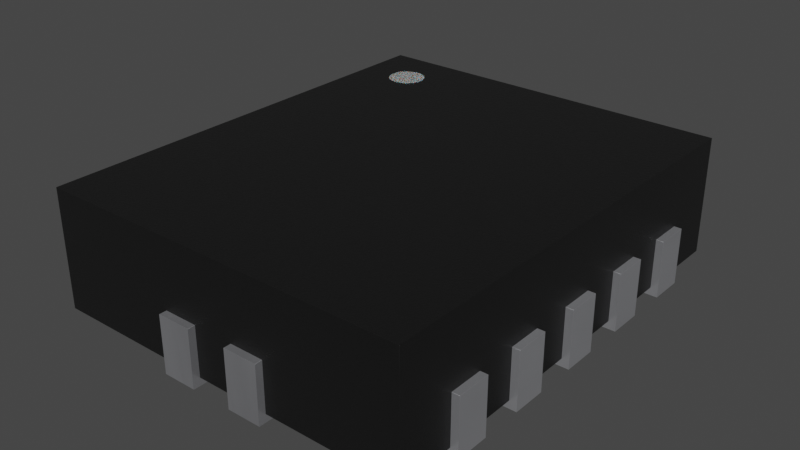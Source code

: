 # Source: QFN-14-1EP_2.5x3mm_EP1.15x1.65mm_ONSemi_MLP14A.blend  (saved by Blender 4.1.23; exported with 4.5.12 LTS)
import bpy
from mathutils import Matrix  # noqa: F401  (used for matrix-valued properties, if any)

bpy.ops.wm.read_factory_settings(use_empty=True)
scene = bpy.context.scene
scene.name = 'Scene'

# ---- collections
col_collection = bpy.data.collections.new('Collection'); scene.collection.children.link(col_collection)

# ---- materials (node trees are filled in below, after node groups)
mat_plastic_chip = bpy.data.materials.new('plastic_chip')
mat_plastic_chip.use_transparent_shadow = False
mat_plastic_chip.preview_render_type = 'CUBE'
mat_white_markings = bpy.data.materials.new('white_markings')
mat_white_markings.use_transparent_shadow = False
mat_white_markings.preview_render_type = 'FLAT'
mat_metal_pins = bpy.data.materials.new('metal_pins')
mat_metal_pins.use_transparent_shadow = False
mat_metal_pins.preview_render_type = 'CUBE'

# ---- material node trees
mat_plastic_chip.use_nodes = True; mat_plastic_chip.node_tree.nodes.clear()
_N = mat_plastic_chip.node_tree.nodes; _L = mat_plastic_chip.node_tree.links
n0 = _N.new('ShaderNodeBsdfPrincipled'); n0.name = 'Principled BSDF'; n0.location = (10, 300)
n0.distribution = 'GGX'
n0.subsurface_method = 'BURLEY'
n0.inputs[0].default_value = (0.009312, 0.009312, 0.009312, 1.0)
n0.inputs[1].default_value = 0.1372
n0.inputs[2].default_value = 0.3706
n0.inputs[3].default_value = 1.45
n0.inputs[27].default_value = (0.0, 0.0, 0.0, 1.0)
n0.inputs[28].default_value = 1.0
n1 = _N.new('ShaderNodeOutputMaterial'); n1.name = 'Material Output'; n1.location = (300, 300)
n2 = _N.new('ShaderNodeTexNoise'); n2.name = 'Noise Texture'; n2.location = (-893, 54)
n2.inputs[2].default_value = 200.0
n2.inputs[3].default_value = 3.6
n2.inputs[4].default_value = 0.8375
n3 = _N.new('ShaderNodeBump'); n3.name = 'Bump'; n3.location = (-604, -53)
n3.inputs[0].default_value = 0.08
n3.inputs[1].default_value = 1.0
n3.inputs[2].default_value = 1.0
_L.new(n0.outputs[0], n1.inputs[0])
_L.new(n2.outputs[0], n3.inputs[3])
_L.new(n3.outputs[0], n0.inputs[5])
n1.is_active_output = True
mat_white_markings.use_nodes = True; mat_white_markings.node_tree.nodes.clear()
_N = mat_white_markings.node_tree.nodes; _L = mat_white_markings.node_tree.links
n0 = _N.new('ShaderNodeOutputMaterial'); n0.name = 'Material Output'; n0.location = (300, 300)
n1 = _N.new('ShaderNodeBsdfPrincipled'); n1.name = 'Principled BSDF'; n1.location = (-34, 272)
n1.distribution = 'GGX'
n1.subsurface_method = 'BURLEY'
n1.inputs[1].default_value = 0.02
n1.inputs[2].default_value = 0.4636
n1.inputs[3].default_value = 1.4
n1.inputs[8].default_value = 1.0
n1.inputs[10].default_value = 0.3682
n1.inputs[13].default_value = 0.6591
n1.inputs[18].default_value = 0.2318
n1.inputs[20].default_value = 0.6709
n1.inputs[24].default_value = 0.1191
n1.inputs[27].default_value = (0.0, 0.0, 0.0, 1.0)
n1.inputs[28].default_value = 1.0
n2 = _N.new('ShaderNodeMapping'); n2.name = 'Mapping'; n2.location = (-1010, 265)
n2.inputs[3].default_value = (3.0, 1.0, 1.0)
n3 = _N.new('ShaderNodeTexCoord'); n3.name = 'Texture Coordinate'; n3.location = (-1250, 180)
n4 = _N.new('ShaderNodeBump'); n4.name = 'Bump'; n4.location = (-376, -99)
n4.inputs[0].default_value = 0.05
n4.inputs[1].default_value = 1.0
n4.inputs[2].default_value = 1.0
n5 = _N.new('ShaderNodeTexNoise'); n5.name = 'Noise Texture'; n5.location = (-662, 176)
n5.inputs[2].default_value = 88.0
n5.inputs[3].default_value = 10.8
n5.inputs[4].default_value = 0.9167
n5.inputs[8].default_value = 1.6
n6 = _N.new('ShaderNodeValToRGB'); n6.name = 'ColorRamp'; n6.location = (-354, 186)
while len(n6.color_ramp.elements) > 1: n6.color_ramp.elements.remove(n6.color_ramp.elements[-1])
n6.color_ramp.elements[0].position = 0.0; n6.color_ramp.elements[0].color = (0.2596, 0.2596, 0.2596, 1.0)
_e = n6.color_ramp.elements.new(1.0); _e.color = (0.6303, 0.6303, 0.6303, 1.0)
n7 = _N.new('ShaderNodeMix'); n7.name = 'Mix'; n7.location = (-204, 152)
n7.data_type = 'RGBA'
n7.inputs[0].default_value = 0.3682
n7.inputs[7].default_value = (0.2525, 0.2525, 0.2525, 1.0)
_L.new(n5.outputs[0], n6.inputs[0])
_L.new(n1.outputs[0], n0.inputs[0])
_L.new(n3.outputs[2], n2.inputs[0])
_L.new(n2.outputs[0], n5.inputs[0])
_L.new(n5.outputs[0], n4.inputs[3])
_L.new(n4.outputs[0], n1.inputs[5])
_L.new(n6.outputs[0], n7.inputs[6])
_L.new(n7.outputs[2], n1.inputs[0])
n0.is_active_output = True
mat_metal_pins.use_nodes = True; mat_metal_pins.node_tree.nodes.clear()
_N = mat_metal_pins.node_tree.nodes; _L = mat_metal_pins.node_tree.links
n0 = _N.new('ShaderNodeMapping'); n0.name = 'Mapping'; n0.location = (-1447, -91)
n0.inputs[3].default_value = (4.8, 1.2, 1.1)
n1 = _N.new('ShaderNodeBsdfPrincipled'); n1.name = 'Principled BSDF'; n1.location = (-560, 254)
n1.distribution = 'GGX'
n1.subsurface_method = 'BURLEY'
n1.inputs[1].default_value = 0.7818
n1.inputs[2].default_value = 0.2886
n1.inputs[3].default_value = 1.45
n1.inputs[13].default_value = 0.0
n1.inputs[27].default_value = (0.0, 0.0, 0.0, 1.0)
n1.inputs[28].default_value = 1.0
n2 = _N.new('ShaderNodeOutputMaterial'); n2.name = 'Material Output.002'; n2.location = (-205, 253)
n2.width = 213
n3 = _N.new('ShaderNodeTexNoise'); n3.name = 'Noise Texture.002'; n3.location = (-1228, -73)
n3.inputs[2].default_value = 0.1
n3.inputs[3].default_value = 7.0
n3.inputs[4].default_value = 0.6
n3.inputs[8].default_value = 0.4
n4 = _N.new('ShaderNodeTexCoord'); n4.name = 'Texture Coordinate'; n4.location = (-1636, -116)
n5 = _N.new('ShaderNodeMix'); n5.name = 'Mix.001'; n5.location = (-921, 45)
n5.data_type = 'RGBA'
n5.inputs[6].default_value = (0.9398, 0.9547, 1.0, 1.0)
n5.inputs[7].default_value = (0.13, 0.1259, 0.1359, 1.0)
n6 = _N.new('ShaderNodeBump'); n6.name = 'Bump.001'; n6.location = (-1001, -227)
n6.inputs[0].default_value = 0.05
n6.inputs[1].default_value = 0.01
n6.inputs[2].default_value = 1.0
_L.new(n1.outputs[0], n2.inputs[0])
_L.new(n3.outputs[0], n6.inputs[3])
_L.new(n0.outputs[0], n3.inputs[0])
_L.new(n3.outputs[0], n5.inputs[0])
_L.new(n4.outputs[3], n0.inputs[0])
_L.new(n5.outputs[2], n1.inputs[0])
_L.new(n6.outputs[0], n1.inputs[5])
n2.is_active_output = True

# ---- world
world_world = bpy.data.worlds.new('World'); scene.world = world_world
world_world.use_nodes = True; world_world.node_tree.nodes.clear()
_N = world_world.node_tree.nodes; _L = world_world.node_tree.links
n0 = _N.new('ShaderNodeOutputWorld'); n0.name = 'World Output'; n0.location = (300, 300)
n1 = _N.new('ShaderNodeBackground'); n1.name = 'Background'; n1.location = (10, 300)
n1.inputs[0].default_value = (0.05088, 0.05088, 0.05088, 1.0)
_L.new(n1.outputs[0], n0.inputs[0])
n0.is_active_output = True
world_world.color = (0.05088, 0.05088, 0.05088)
world_world.use_sun_shadow = False
world_world.sun_shadow_jitter_overblur = 0.0

# ---- meshes
me_shape_9_indexedfaceset = bpy.data.meshes.new('SHAPE_9_IndexedFaceSet')
me_shape_9_indexedfaceset.from_pydata([(1.245, 1.499, 0.838), (-0.984, 1.062, 0.8392), (-0.896, 1.026, 0.8392), (-0.8638, 1.03, 0.8392), (-0.808, 1.062, 0.8392), (-0.7882, 1.088, 0.8392), (-0.7758, 1.182, 0.8392), (-0.8338, 1.258, 0.8392), (-0.896, 1.274, 0.8392), (-0.9282, 1.27, 0.8392), (-0.984, 1.238, 0.838), (-0.9582, 1.258, 0.838), (-0.9282, 1.27, 0.838), (-0.896, 1.274, 0.838), (-0.8338, 1.258, 0.838), (-0.808, 1.238, 0.838), (-0.808, 1.062, 0.838), (-0.8338, 1.042, 0.838), (-0.984, 1.062, 0.838), (-1.016, 1.118, 0.838), (-1.02, 1.15, 0.838), (-1.016, 1.182, 0.838), (-1.004, 1.212, 0.838), (-0.8638, 1.27, 0.838), (-0.7882, 1.212, 0.838), (-0.7758, 1.182, 0.838), (-0.7715, 1.15, 0.838), (-0.7758, 1.118, 0.838), (-0.7882, 1.088, 0.838), (-0.8638, 1.03, 0.838), (-0.896, 1.026, 0.838), (-0.9282, 1.03, 0.838), (-0.9582, 1.042, 0.838), (-1.004, 1.088, 0.838), (-1.02, 1.15, 0.8392), (-1.016, 1.118, 0.8392), (-1.004, 1.088, 0.8392), (-0.9582, 1.042, 0.8392), (-0.9282, 1.03, 0.8392), (-0.8338, 1.042, 0.8392), (-0.7758, 1.118, 0.8392), (-0.7715, 1.15, 0.8392), (-0.7882, 1.212, 0.8392), (-0.808, 1.238, 0.8392), (-0.8638, 1.27, 0.8392), (-0.9582, 1.258, 0.8392), (-0.984, 1.238, 0.8392), (-1.004, 1.212, 0.8392), (-1.016, 1.182, 0.8392), (-1.245, -1.499, 0.051), (-1.245, -1.499, 0.838), (1.245, 1.499, 0.051), (1.245, -1.499, 0.838), (-1.245, 1.499, 0.838), (-1.245, 1.499, 0.051), (1.245, -1.499, 0.051), (1.245, 1.114, 0.381), (1.245, 0.886, 0.381), (1.295, 0.886, 0.381), (1.245, 1.114, 0.051), (0.406, 0.886, 0.051), (1.245, 0.886, 0.051), (1.295, 0.886, 0.0), (1.295, 1.114, 0.381), (0.406, 1.114, 0.051), (0.406, 0.886, 0.0), (0.406, 1.114, 0.0), (1.295, 1.114, 0.0), (0.406, 0.614, 0.0), (1.295, 0.614, 0.0), (0.406, 0.614, 0.051), (1.245, 0.614, 0.051), (1.295, 0.614, 0.381), (0.406, 0.386, 0.0), (1.245, 0.386, 0.051), (0.406, 0.386, 0.051), (1.295, 0.386, 0.381), (1.245, 0.386, 0.381), (1.245, 0.614, 0.381), (1.295, 0.386, 0.0), (0.406, 0.114, 0.051), (1.295, -0.114, 0.0), (1.245, -0.114, 0.381), (1.295, 0.114, 0.381), (1.245, 0.114, 0.381), (1.295, -0.114, 0.381), (1.245, 0.114, 0.051), (0.406, -0.114, 0.0), (0.406, 0.114, 0.0), (0.406, -0.114, 0.051), (1.245, -0.114, 0.051), (1.295, 0.114, 0.0), (1.295, -0.614, 0.0), (1.245, -0.614, 0.381), (1.245, -0.386, 0.381), (1.295, -0.614, 0.381), (1.245, -0.386, 0.051), (1.245, -0.614, 0.051), (1.295, -0.386, 0.381), (0.406, -0.614, 0.0), (0.406, -0.386, 0.0), (0.406, -0.614, 0.051), (0.406, -0.386, 0.051), (1.295, -0.386, 0.0), (0.406, -0.886, 0.0), (0.406, -0.886, 0.051), (1.245, -0.886, 0.051), (1.295, -0.886, 0.381), (1.295, -1.114, 0.0), (1.295, -1.114, 0.381), (1.245, -1.114, 0.051), (1.295, -0.886, 0.0), (0.406, -1.114, 0.0), (0.406, -1.114, 0.051), (1.245, -1.114, 0.381), (1.245, -0.886, 0.381), (-1.295, -1.114, 0.0), (-1.245, -1.114, 0.381), (-1.245, -0.886, 0.051), (-1.245, -1.114, 0.051), (-0.406, -0.886, 0.051), (-1.295, -1.114, 0.381), (-1.295, -0.886, 0.381), (-0.406, -0.886, 0.0), (-0.406, -1.114, 0.051), (-1.245, -0.886, 0.381), (-1.295, -0.886, 0.0), (-0.406, -1.114, 0.0), (-0.406, -0.614, 0.051), (-1.245, -0.386, 0.051), (-1.295, -0.614, 0.381), (-1.245, -0.614, 0.381), (-0.406, -0.386, 0.051), (-1.295, -0.386, 0.381), (-0.406, -0.386, 0.0), (-1.245, -0.614, 0.051), (-1.245, -0.386, 0.381), (-1.295, -0.386, 0.0), (-0.406, -0.614, 0.0), (-1.295, -0.614, 0.0), (-1.295, -0.114, 0.0), (-0.406, 0.114, 0.0), (-1.295, 0.114, 0.381), (-1.245, 0.114, 0.381), (-0.406, 0.114, 0.051), (-1.245, -0.114, 0.051), (-0.406, -0.114, 0.051), (-1.295, -0.114, 0.381), (-0.406, -0.114, 0.0), (-1.245, 0.114, 0.051), (-1.245, -0.114, 0.381), (-1.295, 0.114, 0.0), (-1.245, 0.386, 0.381), (-1.295, 0.386, 0.381), (-1.295, 0.614, 0.0), (-0.406, 0.614, 0.0), (-1.295, 0.614, 0.381), (-1.245, 0.614, 0.381), (-1.245, 0.614, 0.051), (-0.406, 0.614, 0.051), (-0.406, 0.386, 0.051), (-0.406, 0.386, 0.0), (-1.245, 0.386, 0.051), (-1.295, 0.386, 0.0), (-1.295, 0.886, 0.0), (-1.245, 0.886, 0.051), (-1.245, 0.886, 0.381), (-1.295, 0.886, 0.381), (-0.406, 1.114, 0.051), (-1.295, 1.114, 0.0), (-1.295, 1.114, 0.381), (-0.406, 0.886, 0.051), (-1.245, 1.114, 0.051), (-1.245, 1.114, 0.381), (-0.406, 1.114, 0.0), (-0.406, 0.886, 0.0), (0.364, -1.499, 0.051), (0.364, -1.549, 0.381), (0.136, -1.549, 0.0), (0.136, -0.66, 0.051), (0.364, -1.549, 0.0), (0.136, -1.549, 0.381), (0.364, -0.66, 0.051), (0.136, -1.499, 0.051), (0.136, -1.499, 0.381), (0.364, -1.499, 0.381), (0.136, -0.66, 0.0), (0.364, -0.66, 0.0), (-0.136, -0.66, 0.0), (-0.136, -1.549, 0.0), (-0.136, -0.66, 0.051), (-0.136, -1.499, 0.051), (-0.364, -0.66, 0.051), (-0.364, -1.499, 0.051), (-0.136, -1.549, 0.381), (-0.364, -1.549, 0.381), (-0.364, -0.66, 0.0), (-0.364, -1.499, 0.381), (-0.136, -1.499, 0.381), (-0.364, -1.549, 0.0), (-0.364, 1.549, 0.0), (-0.136, 0.66, 0.051), (-0.136, 1.499, 0.381), (-0.136, 1.549, 0.381), (-0.136, 1.499, 0.051), (-0.136, 1.549, 0.0), (-0.364, 1.549, 0.381), (-0.364, 0.66, 0.051), (-0.364, 1.499, 0.051), (-0.364, 1.499, 0.381), (-0.136, 0.66, 0.0), (-0.364, 0.66, 0.0), (0.136, 0.66, 0.0), (0.364, 0.66, 0.051), (0.136, 1.499, 0.381), (0.364, 1.499, 0.381), (0.364, 1.549, 0.381), (0.136, 1.499, 0.051), (0.136, 0.66, 0.051), (0.364, 1.499, 0.051), (0.136, 1.549, 0.381), (0.364, 1.549, 0.0), (0.364, 0.66, 0.0), (0.136, 1.549, 0.0)], [], [(53, 50, 52), (53, 52, 0), (35, 34, 20), (35, 20, 19), (36, 19, 33), (36, 35, 19), (1, 33, 18), (1, 36, 33), (37, 18, 32), (37, 1, 18), (38, 32, 31), (38, 37, 32), (2, 31, 30), (2, 38, 31), (3, 30, 29), (3, 2, 30), (39, 29, 17), (39, 3, 29), (4, 17, 16), (4, 39, 17), (5, 16, 28), (5, 4, 16), (40, 28, 27), (40, 5, 28), (41, 40, 27), (41, 27, 26), (6, 41, 26), (6, 26, 25), (42, 6, 25), (42, 25, 24), (43, 42, 24), (43, 24, 15), (7, 43, 15), (7, 15, 14), (44, 7, 14), (44, 14, 23), (8, 44, 23), (8, 23, 13), (9, 13, 12), (9, 8, 13), (45, 12, 11), (45, 9, 12), (46, 11, 10), (46, 45, 11), (47, 10, 22), (47, 46, 10), (48, 22, 21), (48, 47, 22), (34, 21, 20), (34, 48, 21), (35, 36, 1, 37, 38, 2, 3, 39, 4, 5, 40, 41, 6, 42, 43, 7, 44, 8, 9, 45, 46, 47, 48, 34), (50, 49, 55), (50, 55, 52), (52, 55, 51), (52, 51, 0), (0, 51, 54), (0, 54, 53), (53, 54, 49), (53, 49, 50), (51, 55, 49), (51, 49, 54), (59, 67, 66), (59, 66, 64), (63, 59, 56), (63, 67, 59), (58, 61, 62), (57, 61, 58), (65, 62, 61), (60, 65, 61), (56, 57, 58), (56, 58, 63), (64, 60, 61), (64, 61, 59), (58, 62, 67), (58, 67, 63), (64, 66, 65), (64, 65, 60), (56, 59, 61), (56, 61, 57), (67, 62, 65), (67, 65, 66), (71, 69, 68), (71, 68, 70), (72, 71, 78), (72, 69, 71), (76, 74, 79), (77, 74, 76), (73, 79, 74), (75, 73, 74), (78, 77, 76), (78, 76, 72), (70, 75, 74), (70, 74, 71), (76, 79, 69), (76, 69, 72), (70, 68, 73), (70, 73, 75), (78, 71, 74), (78, 74, 77), (69, 79, 73), (69, 73, 68), (86, 91, 88), (86, 88, 80), (83, 86, 84), (83, 91, 86), (85, 90, 81), (82, 90, 85), (87, 81, 90), (89, 87, 90), (84, 82, 85), (84, 85, 83), (80, 89, 90), (80, 90, 86), (85, 81, 91), (85, 91, 83), (80, 88, 87), (80, 87, 89), (84, 86, 90), (84, 90, 82), (91, 81, 87), (91, 87, 88), (96, 103, 100), (96, 100, 102), (98, 96, 94), (98, 103, 96), (95, 97, 92), (93, 97, 95), (99, 92, 97), (101, 99, 97), (94, 93, 95), (94, 95, 98), (102, 101, 97), (102, 97, 96), (95, 92, 103), (95, 103, 98), (102, 100, 99), (102, 99, 101), (94, 96, 97), (94, 97, 93), (103, 92, 99), (103, 99, 100), (106, 111, 104), (106, 104, 105), (107, 106, 115), (107, 111, 106), (109, 110, 108), (114, 110, 109), (112, 108, 110), (113, 112, 110), (115, 114, 109), (115, 109, 107), (105, 113, 110), (105, 110, 106), (109, 108, 111), (109, 111, 107), (105, 104, 112), (105, 112, 113), (115, 106, 110), (115, 110, 114), (111, 108, 112), (111, 112, 104), (119, 116, 127), (119, 127, 124), (121, 119, 117), (121, 116, 119), (122, 118, 126), (125, 118, 122), (123, 126, 118), (120, 123, 118), (122, 121, 117), (122, 117, 125), (118, 119, 124), (118, 124, 120), (122, 126, 116), (122, 116, 121), (124, 127, 123), (124, 123, 120), (117, 119, 118), (117, 118, 125), (123, 127, 116), (123, 116, 126), (135, 139, 138), (135, 138, 128), (130, 135, 131), (130, 139, 135), (133, 129, 137), (136, 129, 133), (134, 137, 129), (132, 134, 129), (133, 130, 131), (133, 131, 136), (129, 135, 128), (129, 128, 132), (133, 137, 139), (133, 139, 130), (128, 138, 134), (128, 134, 132), (131, 135, 129), (131, 129, 136), (134, 138, 139), (134, 139, 137), (145, 140, 148), (145, 148, 146), (147, 145, 150), (147, 140, 145), (142, 149, 151), (143, 149, 142), (141, 151, 149), (144, 141, 149), (142, 147, 150), (142, 150, 143), (149, 145, 146), (149, 146, 144), (142, 151, 140), (142, 140, 147), (146, 148, 141), (146, 141, 144), (150, 145, 149), (150, 149, 143), (141, 148, 140), (141, 140, 151), (162, 163, 161), (162, 161, 160), (153, 162, 152), (153, 163, 162), (156, 158, 154), (157, 158, 156), (155, 154, 158), (159, 155, 158), (156, 153, 152), (156, 152, 157), (158, 162, 160), (158, 160, 159), (156, 154, 163), (156, 163, 153), (160, 161, 155), (160, 155, 159), (152, 162, 158), (152, 158, 157), (155, 161, 163), (155, 163, 154), (165, 164, 175), (165, 175, 171), (167, 165, 166), (167, 164, 165), (170, 172, 169), (173, 172, 170), (174, 169, 172), (168, 174, 172), (170, 167, 166), (170, 166, 173), (172, 165, 171), (172, 171, 168), (170, 169, 164), (170, 164, 167), (171, 175, 174), (171, 174, 168), (166, 165, 172), (166, 172, 173), (174, 175, 164), (174, 164, 169), (176, 180, 187), (176, 187, 182), (177, 176, 185), (177, 180, 176), (181, 183, 178), (184, 183, 181), (186, 178, 183), (179, 186, 183), (184, 177, 185), (184, 181, 177), (179, 176, 182), (179, 183, 176), (181, 178, 180), (181, 180, 177), (182, 187, 186), (182, 186, 179), (185, 176, 183), (185, 183, 184), (187, 178, 186), (187, 180, 178), (191, 189, 188), (191, 188, 190), (194, 191, 198), (194, 189, 191), (195, 193, 199), (197, 193, 195), (196, 199, 193), (192, 196, 193), (197, 194, 198), (197, 195, 194), (192, 191, 190), (192, 193, 191), (195, 199, 189), (195, 189, 194), (190, 188, 196), (190, 196, 192), (198, 191, 193), (198, 193, 197), (188, 199, 196), (188, 189, 199), (208, 200, 211), (208, 211, 207), (206, 208, 209), (206, 200, 208), (203, 204, 205), (202, 204, 203), (210, 205, 204), (201, 210, 204), (206, 209, 202), (206, 202, 203), (208, 207, 201), (208, 201, 204), (203, 205, 200), (203, 200, 206), (207, 211, 210), (207, 210, 201), (209, 208, 204), (209, 204, 202), (205, 210, 211), (205, 211, 200), (217, 223, 212), (217, 212, 218), (220, 217, 214), (220, 223, 217), (216, 219, 221), (215, 219, 216), (222, 221, 219), (213, 222, 219), (220, 214, 215), (220, 215, 216), (217, 218, 213), (217, 213, 219), (216, 221, 223), (216, 223, 220), (218, 212, 222), (218, 222, 213), (214, 217, 219), (214, 219, 215), (221, 222, 212), (221, 212, 223), (21, 22, 10, 11, 12, 13, 23, 14, 15, 24, 25, 26, 27, 28, 16, 17, 29, 30, 31, 32, 18, 33, 19, 20)])
me_shape_9_indexedfaceset.polygons.foreach_set('use_smooth', [True] * 342)
me_shape_9_indexedfaceset.polygons.foreach_set('material_index', [0, 0, 1, 1, 1, 1, 1, 1, 1, 1, 1, 1, 1, 1, 1, 1, 1, 1, 1, 1, 1, 1, 1, 1, 1, 1, 1, 1, 1, 1, 1, 1, 1, 1, 1, 1, 1, 1, 1, 1, 1, 1, 1, 1, 1, 1, 1, 1, 1, 1, 1, 0, 0, 0, 0, 0, 0, 0, 0, 0, 0, 2, 2, 2, 2, 2, 2, 2, 2, 2, 2, 2, 2, 2, 2, 2, 2, 2, 2, 2, 2, 2, 2, 2, 2, 2, 2, 2, 2, 2, 2, 2, 2, 2, 2, 2, 2, 2, 2, 2, 2, 2, 2, 2, 2, 2, 2, 2, 2, 2, 2, 2, 2, 2, 2, 2, 2, 2, 2, 2, 2, 2, 2, 2, 2, 2, 2, 2, 2, 2, 2, 2, 2, 2, 2, 2, 2, 2, 2, 2, 2, 2, 2, 2, 2, 2, 2, 2, 2, 2, 2, 2, 2, 2, 2, 2, 2, 2, 2, 2, 2, 2, 2, 2, 2, 2, 2, 2, 2, 2, 2, 2, 2, 2, 2, 2, 2, 2, 2, 2, 2, 2, 2, 2, 2, 2, 2, 2, 2, 2, 2, 2, 2, 2, 2, 2, 2, 2, 2, 2, 2, 2, 2, 2, 2, 2, 2, 2, 2, 2, 2, 2, 2, 2, 2, 2, 2, 2, 2, 2, 2, 2, 2, 2, 2, 2, 2, 2, 2, 2, 2, 2, 2, 2, 2, 2, 2, 2, 2, 2, 2, 2, 2, 2, 2, 2, 2, 2, 2, 2, 2, 2, 2, 2, 2, 2, 2, 2, 2, 2, 2, 2, 2, 2, 2, 2, 2, 2, 2, 2, 2, 2, 2, 2, 2, 2, 2, 2, 2, 2, 2, 2, 2, 2, 2, 2, 2, 2, 2, 2, 2, 2, 2, 2, 2, 2, 2, 2, 2, 2, 2, 2, 2, 2, 2, 2, 2, 2, 2, 2, 2, 2, 2, 2, 2, 2, 2, 2, 2, 2, 2, 2, 2, 2, 2, 2, 2, 2, 2, 2, 2, 2, 2, 2, 2, 2, 2, 2, 2, 2, 2, 1])
_k = set([(0, 51), (0, 52), (0, 53), (1, 18), (1, 33), (1, 36), (1, 37), (2, 3), (2, 30), (2, 31), (2, 38), (3, 29), (3, 30), (3, 39), (4, 5), (4, 16), (4, 17), (4, 39), (5, 16), (5, 28), (5, 40), (6, 25), (6, 26), (6, 41), (6, 42), (7, 14), (7, 15), (7, 43), (7, 44), (8, 9), (8, 13), (8, 23), (8, 44), (9, 12), (9, 13), (9, 45), (10, 11), (10, 22), (10, 46), (10, 47), (11, 12), (11, 45), (11, 46), (12, 13), (12, 45), (13, 23), (14, 15), (14, 23), (14, 44), (15, 24), (15, 43), (16, 17), (16, 28), (17, 29), (17, 39), (18, 32), (18, 33), (18, 37), (19, 20), (19, 33), (19, 35), (19, 36), (20, 21), (20, 34), (20, 35), (21, 22), (21, 34), (21, 48), (22, 47), (22, 48), (23, 44), (24, 25), (24, 42), (24, 43), (25, 26), (25, 42), (26, 27), (26, 41), (27, 28), (27, 40), (27, 41), (28, 40), (29, 30), (29, 39), (30, 31), (31, 32), (31, 38), (32, 37), (32, 38), (33, 36), (34, 35), (34, 48), (35, 36), (37, 38), (40, 41), (42, 43), (45, 46), (46, 47), (47, 48), (49, 50), (49, 54), (49, 55), (50, 52), (50, 53), (51, 54), (51, 55), (52, 55), (53, 54), (56, 57), (56, 59), (56, 63), (57, 58), (57, 61), (58, 62), (58, 63), (59, 61), (59, 64), (60, 61), (60, 64), (60, 65), (62, 65), (62, 67), (63, 67), (64, 66), (65, 66), (66, 67), (68, 69), (68, 70), (68, 73), (69, 72), (69, 79), (70, 71), (70, 75), (71, 74), (71, 78), (72, 76), (72, 78), (73, 75), (73, 79), (74, 75), (74, 77), (76, 77), (76, 79), (77, 78), (80, 86), (80, 88), (80, 89), (81, 85), (81, 87), (81, 91), (82, 84), (82, 85), (82, 90), (83, 84), (83, 85), (83, 91), (84, 86), (86, 90), (87, 88), (87, 89), (88, 91), (89, 90), (92, 95), (92, 99), (92, 103), (93, 94), (93, 95), (93, 97), (94, 96), (94, 98), (95, 98), (96, 97), (96, 102), (97, 101), (98, 103), (99, 100), (99, 101), (100, 102), (100, 103), (101, 102), (104, 105), (104, 111), (104, 112), (105, 106), (105, 113), (106, 110), (106, 115), (107, 109), (107, 111), (107, 115), (108, 109), (108, 111), (108, 112), (109, 114), (110, 113), (110, 114), (112, 113), (114, 115), (116, 121), (116, 126), (116, 127), (117, 119), (117, 121), (117, 125), (118, 119), (118, 120), (118, 125), (119, 124), (120, 123), (120, 124), (121, 122), (122, 125), (122, 126), (123, 126), (123, 127), (124, 127), (128, 132), (128, 135), (128, 138), (129, 132), (129, 135), (129, 136), (130, 131), (130, 133), (130, 139), (131, 135), (131, 136), (132, 134), (133, 136), (133, 137), (134, 137), (134, 138), (137, 139), (138, 139), (140, 147), (140, 148), (140, 151), (141, 144), (141, 148), (141, 151), (142, 143), (142, 147), (142, 151), (143, 149), (143, 150), (144, 146), (144, 149), (145, 146), (145, 149), (145, 150), (146, 148), (147, 150), (152, 153), (152, 157), (152, 162), (153, 156), (153, 163), (154, 155), (154, 156), (154, 163), (155, 159), (155, 161), (156, 157), (157, 158), (158, 159), (158, 162), (159, 160), (160, 161), (160, 162), (161, 163), (164, 167), (164, 169), (164, 175), (165, 166), (165, 171), (165, 172), (166, 167), (166, 173), (167, 170), (168, 171), (168, 172), (168, 174), (169, 170), (169, 174), (170, 173), (171, 175), (172, 173), (174, 175), (176, 182), (176, 183), (176, 185), (177, 180), (177, 181), (177, 185), (178, 180), (178, 181), (178, 186), (179, 182), (179, 183), (179, 186), (180, 187), (181, 184), (182, 187), (183, 184), (184, 185), (186, 187), (188, 189), (188, 190), (188, 196), (189, 194), (189, 199), (190, 191), (190, 192), (191, 193), (191, 198), (192, 193), (192, 196), (193, 197), (194, 195), (194, 198), (195, 197), (195, 199), (196, 199), (197, 198), (200, 205), (200, 206), (200, 211), (201, 204), (201, 207), (201, 210), (202, 203), (202, 204), (202, 209), (203, 205), (203, 206), (204, 208), (205, 210), (206, 209), (207, 208), (207, 211), (208, 209), (210, 211), (212, 218), (212, 222), (212, 223), (213, 218), (213, 219), (213, 222), (214, 215), (214, 217), (214, 220), (215, 216), (215, 219), (216, 220), (216, 221), (217, 218), (217, 219), (220, 223), (221, 222), (221, 223)])
me_shape_9_indexedfaceset.attributes.new('sharp_edge', 'BOOLEAN', 'EDGE').data.foreach_set('value', [ (min(e.vertices), max(e.vertices)) in _k for e in me_shape_9_indexedfaceset.edges])
_uv = me_shape_9_indexedfaceset.uv_layers.new(name='UVMap')
_uv.uv.foreach_set('vector', [0.1404, 0.9296, 0.1404, -0.03813, 0.9442, -0.03813, 0.1404, 0.9296, 0.9442, -0.03813, 0.9442, 0.9296, 0.8065, 0.6911, 0.8169, 0.6911, 0.8169, 0.6907, 0.8065, 0.6911, 0.8169, 0.6907, 0.8065, 0.6907, 0.7969, 0.6911, 0.8065, 0.6907, 0.7969, 0.6907, 0.7969, 0.6911, 0.8065, 0.6911, 0.8065, 0.6907, 0.7885, 0.6911, 0.7969, 0.6907, 0.7885, 0.6907, 0.7885, 0.6911, 0.7969, 0.6911, 0.7969, 0.6907, 0.233, 0.6911, 0.2247, 0.6907, 0.233, 0.6907, 0.233, 0.6911, 0.2247, 0.6911, 0.2247, 0.6907, 0.2427, 0.6911, 0.233, 0.6907, 0.2427, 0.6907, 0.2427, 0.6911, 0.233, 0.6911, 0.233, 0.6907, 0.2531, 0.6911, 0.2427, 0.6907, 0.2531, 0.6907, 0.2531, 0.6911, 0.2427, 0.6911, 0.2427, 0.6907, 0.2635, 0.6911, 0.2531, 0.6907, 0.2635, 0.6907, 0.2635, 0.6911, 0.2531, 0.6911, 0.2531, 0.6907, 0.2731, 0.6911, 0.2635, 0.6907, 0.2731, 0.6907, 0.2731, 0.6911, 0.2635, 0.6911, 0.2635, 0.6907, 0.2815, 0.6911, 0.2731, 0.6907, 0.2815, 0.6907, 0.2815, 0.6911, 0.2731, 0.6911, 0.2731, 0.6907, 0.7969, 0.6911, 0.7885, 0.6907, 0.7969, 0.6907, 0.7969, 0.6911, 0.7885, 0.6911, 0.7885, 0.6907, 0.8065, 0.6911, 0.7969, 0.6907, 0.8065, 0.6907, 0.8065, 0.6911, 0.7969, 0.6911, 0.7969, 0.6907, 0.8169, 0.6911, 0.8065, 0.6911, 0.8065, 0.6907, 0.8169, 0.6911, 0.8065, 0.6907, 0.8169, 0.6907, 0.8273, 0.6911, 0.8169, 0.6911, 0.8169, 0.6907, 0.8273, 0.6911, 0.8169, 0.6907, 0.8273, 0.6907, 0.837, 0.6911, 0.8273, 0.6911, 0.8273, 0.6907, 0.837, 0.6911, 0.8273, 0.6907, 0.837, 0.6907, 0.8453, 0.6911, 0.837, 0.6911, 0.837, 0.6907, 0.8453, 0.6911, 0.837, 0.6907, 0.8453, 0.6907, 0.2731, 0.6911, 0.2815, 0.6911, 0.2815, 0.6907, 0.2731, 0.6911, 0.2815, 0.6907, 0.2731, 0.6907, 0.2635, 0.6911, 0.2731, 0.6911, 0.2731, 0.6907, 0.2635, 0.6911, 0.2731, 0.6907, 0.2635, 0.6907, 0.2531, 0.6911, 0.2635, 0.6911, 0.2635, 0.6907, 0.2531, 0.6911, 0.2635, 0.6907, 0.2531, 0.6907, 0.2427, 0.6911, 0.2531, 0.6907, 0.2427, 0.6907, 0.2427, 0.6911, 0.2531, 0.6911, 0.2531, 0.6907, 0.233, 0.6911, 0.2427, 0.6907, 0.233, 0.6907, 0.233, 0.6911, 0.2427, 0.6911, 0.2427, 0.6907, 0.2247, 0.6911, 0.233, 0.6907, 0.2247, 0.6907, 0.2247, 0.6911, 0.233, 0.6911, 0.233, 0.6907, 0.837, 0.6911, 0.8453, 0.6907, 0.837, 0.6907, 0.837, 0.6911, 0.8453, 0.6911, 0.8453, 0.6907, 0.8273, 0.6911, 0.837, 0.6907, 0.8273, 0.6907, 0.8273, 0.6911, 0.837, 0.6911, 0.837, 0.6907, 0.8169, 0.6911, 0.8273, 0.6907, 0.8169, 0.6907, 0.8169, 0.6911, 0.8273, 0.6911, 0.8273, 0.6907, 0.2143, 0.8065, 0.2183, 0.7969, 0.2247, 0.7885, 0.233, 0.7821, 0.2427, 0.7781, 0.2531, 0.7768, 0.2635, 0.7781, 0.2731, 0.7821, 0.2815, 0.7885, 0.2879, 0.7969, 0.2919, 0.8065, 0.2932, 0.8169, 0.2919, 0.8273, 0.2879, 0.837, 0.2815, 0.8453, 0.2731, 0.8517, 0.2635, 0.8557, 0.2531, 0.8571, 0.2427, 0.8557, 0.233, 0.8517, 0.2247, 0.8453, 0.2183, 0.837, 0.2143, 0.8273, 0.213, 0.8169, 0.1404, 0.6907, 0.1404, 0.4367, 0.9442, 0.4367, 0.1404, 0.6907, 0.9442, 0.4367, 0.9442, 0.6907, -0.03813, 0.6907, -0.03813, 0.4367, 0.9296, 0.4367, -0.03813, 0.6907, 0.9296, 0.4367, 0.9296, 0.6907, 0.9442, 0.6907, 0.9442, 0.4367, 0.1404, 0.4367, 0.9442, 0.6907, 0.1404, 0.4367, 0.1404, 0.6907, 0.9296, 0.6907, 0.9296, 0.4367, -0.03813, 0.4367, 0.9296, 0.6907, -0.03813, 0.4367, -0.03813, 0.6907, 0.9442, 0.9296, 0.9442, -0.03813, 0.1404, -0.03813, 0.9442, 0.9296, 0.1404, -0.03813, 0.1404, 0.9296, 0.9442, 0.4367, 0.9603, 0.4202, 0.6733, 0.4202, 0.9442, 0.4367, 0.6733, 0.4202, 0.6733, 0.4367, 0.9603, 0.5432, 0.9442, 0.4367, 0.9442, 0.5432, 0.9603, 0.5432, 0.9603, 0.4202, 0.9442, 0.4367, 0.9603, 0.5432, 0.9442, 0.4367, 0.9603, 0.4202, 0.9442, 0.5432, 0.9442, 0.4367, 0.9603, 0.5432, 0.6733, 0.4202, 0.9603, 0.4202, 0.9442, 0.4367, 0.6733, 0.4367, 0.6733, 0.4202, 0.9442, 0.4367, 0.9442, 0.8053, 0.9442, 0.7317, 0.9603, 0.7317, 0.9442, 0.8053, 0.9603, 0.7317, 0.9603, 0.8053, 0.6733, 0.8053, 0.6733, 0.7317, 0.9442, 0.7317, 0.6733, 0.8053, 0.9442, 0.7317, 0.9442, 0.8053, 0.7317, 0.5432, 0.7317, 0.4202, 0.8053, 0.4202, 0.7317, 0.5432, 0.8053, 0.4202, 0.8053, 0.5432, 0.8053, 0.4367, 0.8053, 0.4202, 0.7317, 0.4202, 0.8053, 0.4367, 0.7317, 0.4202, 0.7317, 0.4367, 0.8053, 0.5432, 0.8053, 0.4367, 0.7317, 0.4367, 0.8053, 0.5432, 0.7317, 0.4367, 0.7317, 0.5432, 0.9603, 0.8053, 0.9603, 0.7317, 0.6733, 0.7317, 0.9603, 0.8053, 0.6733, 0.7317, 0.6733, 0.8053, 0.9442, 0.4367, 0.9603, 0.4202, 0.6733, 0.4202, 0.9442, 0.4367, 0.6733, 0.4202, 0.6733, 0.4367, 0.9603, 0.5432, 0.9442, 0.4367, 0.9442, 0.5432, 0.9603, 0.5432, 0.9603, 0.4202, 0.9442, 0.4367, 0.9603, 0.5432, 0.9442, 0.4367, 0.9603, 0.4202, 0.9442, 0.5432, 0.9442, 0.4367, 0.9603, 0.5432, 0.6733, 0.4202, 0.9603, 0.4202, 0.9442, 0.4367, 0.6733, 0.4367, 0.6733, 0.4202, 0.9442, 0.4367, 0.9442, 0.6439, 0.9442, 0.5703, 0.9603, 0.5703, 0.9442, 0.6439, 0.9603, 0.5703, 0.9603, 0.6439, 0.6733, 0.6439, 0.6733, 0.5703, 0.9442, 0.5703, 0.6733, 0.6439, 0.9442, 0.5703, 0.9442, 0.6439, 0.5703, 0.5432, 0.5703, 0.4202, 0.6439, 0.4202, 0.5703, 0.5432, 0.6439, 0.4202, 0.6439, 0.5432, 0.6439, 0.4367, 0.6439, 0.4202, 0.5703, 0.4202, 0.6439, 0.4367, 0.5703, 0.4202, 0.5703, 0.4367, 0.6439, 0.5432, 0.6439, 0.4367, 0.5703, 0.4367, 0.6439, 0.5432, 0.5703, 0.4367, 0.5703, 0.5432, 0.9603, 0.6439, 0.9603, 0.5703, 0.6733, 0.5703, 0.9603, 0.6439, 0.6733, 0.5703, 0.6733, 0.6439, 0.9442, 0.4367, 0.9603, 0.4202, 0.6733, 0.4202, 0.9442, 0.4367, 0.6733, 0.4202, 0.6733, 0.4367, 0.9603, 0.5432, 0.9442, 0.4367, 0.9442, 0.5432, 0.9603, 0.5432, 0.9603, 0.4202, 0.9442, 0.4367, 0.9603, 0.5432, 0.9442, 0.4367, 0.9603, 0.4202, 0.9442, 0.5432, 0.9442, 0.4367, 0.9603, 0.5432, 0.6733, 0.4202, 0.9603, 0.4202, 0.9442, 0.4367, 0.6733, 0.4367, 0.6733, 0.4202, 0.9442, 0.4367, 0.9442, 0.4825, 0.9442, 0.4089, 0.9603, 0.4089, 0.9442, 0.4825, 0.9603, 0.4089, 0.9603, 0.4825, 0.6733, 0.4825, 0.6733, 0.4089, 0.9442, 0.4089, 0.6733, 0.4825, 0.9442, 0.4089, 0.9442, 0.4825, 0.4089, 0.5432, 0.4089, 0.4202, 0.4825, 0.4202, 0.4089, 0.5432, 0.4825, 0.4202, 0.4825, 0.5432, 0.4825, 0.4367, 0.4825, 0.4202, 0.4089, 0.4202, 0.4825, 0.4367, 0.4089, 0.4202, 0.4089, 0.4367, 0.4825, 0.5432, 0.4825, 0.4367, 0.4089, 0.4367, 0.4825, 0.5432, 0.4089, 0.4367, 0.4089, 0.5432, 0.9603, 0.4825, 0.9603, 0.4089, 0.6733, 0.4089, 0.9603, 0.4825, 0.6733, 0.4089, 0.6733, 0.4825, 0.9442, 0.4367, 0.9603, 0.4202, 0.6733, 0.4202, 0.9442, 0.4367, 0.6733, 0.4202, 0.6733, 0.4367, 0.9603, 0.5432, 0.9442, 0.4367, 0.9442, 0.5432, 0.9603, 0.5432, 0.9603, 0.4202, 0.9442, 0.4367, 0.9603, 0.5432, 0.9442, 0.4367, 0.9603, 0.4202, 0.9442, 0.5432, 0.9442, 0.4367, 0.9603, 0.5432, 0.6733, 0.4202, 0.9603, 0.4202, 0.9442, 0.4367, 0.6733, 0.4367, 0.6733, 0.4202, 0.9442, 0.4367, 0.9442, 0.3211, 0.9442, 0.2475, 0.9603, 0.2475, 0.9442, 0.3211, 0.9603, 0.2475, 0.9603, 0.3211, 0.6733, 0.3211, 0.6733, 0.2475, 0.9442, 0.2475, 0.6733, 0.3211, 0.9442, 0.2475, 0.9442, 0.3211, 0.2475, 0.5432, 0.2475, 0.4202, 0.3211, 0.4202, 0.2475, 0.5432, 0.3211, 0.4202, 0.3211, 0.5432, 0.3211, 0.4367, 0.3211, 0.4202, 0.2475, 0.4202, 0.3211, 0.4367, 0.2475, 0.4202, 0.2475, 0.4367, 0.3211, 0.5432, 0.3211, 0.4367, 0.2475, 0.4367, 0.3211, 0.5432, 0.2475, 0.4367, 0.2475, 0.5432, 0.9603, 0.3211, 0.9603, 0.2475, 0.6733, 0.2475, 0.9603, 0.3211, 0.6733, 0.2475, 0.6733, 0.3211, 0.9442, 0.4367, 0.9603, 0.4202, 0.6733, 0.4202, 0.9442, 0.4367, 0.6733, 0.4202, 0.6733, 0.4367, 0.9603, 0.5432, 0.9442, 0.4367, 0.9442, 0.5432, 0.9603, 0.5432, 0.9603, 0.4202, 0.9442, 0.4367, 0.9603, 0.5432, 0.9442, 0.4367, 0.9603, 0.4202, 0.9442, 0.5432, 0.9442, 0.4367, 0.9603, 0.5432, 0.6733, 0.4202, 0.9603, 0.4202, 0.9442, 0.4367, 0.6733, 0.4367, 0.6733, 0.4202, 0.9442, 0.4367, 0.9442, 0.1597, 0.9442, 0.08614, 0.9603, 0.08614, 0.9442, 0.1597, 0.9603, 0.08614, 0.9603, 0.1597, 0.6733, 0.1597, 0.6733, 0.08614, 0.9442, 0.08614, 0.6733, 0.1597, 0.9442, 0.08614, 0.9442, 0.1597, 0.08614, 0.5432, 0.08614, 0.4202, 0.1597, 0.4202, 0.08614, 0.5432, 0.1597, 0.4202, 0.1597, 0.5432, 0.1597, 0.4367, 0.1597, 0.4202, 0.08614, 0.4202, 0.1597, 0.4367, 0.08614, 0.4202, 0.08614, 0.4367, 0.1597, 0.5432, 0.1597, 0.4367, 0.08614, 0.4367, 0.1597, 0.5432, 0.08614, 0.4367, 0.08614, 0.5432, 0.9603, 0.1597, 0.9603, 0.08614, 0.6733, 0.08614, 0.9603, 0.1597, 0.6733, 0.08614, 0.6733, 0.1597, 0.1404, 0.4367, 0.1243, 0.4202, 0.4112, 0.4202, 0.1404, 0.4367, 0.4112, 0.4202, 0.4112, 0.4367, 0.1243, 0.5432, 0.1404, 0.4367, 0.1404, 0.5432, 0.1243, 0.5432, 0.1243, 0.4202, 0.1404, 0.4367, 0.1243, 0.5432, 0.1404, 0.4367, 0.1243, 0.4202, 0.1404, 0.5432, 0.1404, 0.4367, 0.1243, 0.5432, 0.4112, 0.4202, 0.1243, 0.4202, 0.1404, 0.4367, 0.4112, 0.4367, 0.4112, 0.4202, 0.1404, 0.4367, 0.1243, 0.1597, 0.1243, 0.08614, 0.1404, 0.08614, 0.1243, 0.1597, 0.1404, 0.08614, 0.1404, 0.1597, 0.1404, 0.1597, 0.1404, 0.08614, 0.4112, 0.08614, 0.1404, 0.1597, 0.4112, 0.08614, 0.4112, 0.1597, 0.1597, 0.5432, 0.1597, 0.4202, 0.08614, 0.4202, 0.1597, 0.5432, 0.08614, 0.4202, 0.08614, 0.5432, 0.08614, 0.4367, 0.08614, 0.4202, 0.1597, 0.4202, 0.08614, 0.4367, 0.1597, 0.4202, 0.1597, 0.4367, 0.08614, 0.5432, 0.08614, 0.4367, 0.1597, 0.4367, 0.08614, 0.5432, 0.1597, 0.4367, 0.1597, 0.5432, 0.4112, 0.1597, 0.4112, 0.08614, 0.1243, 0.08614, 0.4112, 0.1597, 0.1243, 0.08614, 0.1243, 0.1597, 0.1404, 0.4367, 0.1243, 0.4202, 0.4112, 0.4202, 0.1404, 0.4367, 0.4112, 0.4202, 0.4112, 0.4367, 0.1243, 0.5432, 0.1404, 0.4367, 0.1404, 0.5432, 0.1243, 0.5432, 0.1243, 0.4202, 0.1404, 0.4367, 0.1243, 0.5432, 0.1404, 0.4367, 0.1243, 0.4202, 0.1404, 0.5432, 0.1404, 0.4367, 0.1243, 0.5432, 0.4112, 0.4202, 0.1243, 0.4202, 0.1404, 0.4367, 0.4112, 0.4367, 0.4112, 0.4202, 0.1404, 0.4367, 0.1243, 0.3211, 0.1243, 0.2475, 0.1404, 0.2475, 0.1243, 0.3211, 0.1404, 0.2475, 0.1404, 0.3211, 0.1404, 0.3211, 0.1404, 0.2475, 0.4112, 0.2475, 0.1404, 0.3211, 0.4112, 0.2475, 0.4112, 0.3211, 0.3211, 0.5432, 0.3211, 0.4202, 0.2475, 0.4202, 0.3211, 0.5432, 0.2475, 0.4202, 0.2475, 0.5432, 0.2475, 0.4367, 0.2475, 0.4202, 0.3211, 0.4202, 0.2475, 0.4367, 0.3211, 0.4202, 0.3211, 0.4367, 0.2475, 0.5432, 0.2475, 0.4367, 0.3211, 0.4367, 0.2475, 0.5432, 0.3211, 0.4367, 0.3211, 0.5432, 0.4112, 0.3211, 0.4112, 0.2475, 0.1243, 0.2475, 0.4112, 0.3211, 0.1243, 0.2475, 0.1243, 0.3211, 0.1404, 0.4367, 0.1243, 0.4202, 0.4112, 0.4202, 0.1404, 0.4367, 0.4112, 0.4202, 0.4112, 0.4367, 0.1243, 0.5432, 0.1404, 0.4367, 0.1404, 0.5432, 0.1243, 0.5432, 0.1243, 0.4202, 0.1404, 0.4367, 0.1243, 0.5432, 0.1404, 0.4367, 0.1243, 0.4202, 0.1404, 0.5432, 0.1404, 0.4367, 0.1243, 0.5432, 0.4112, 0.4202, 0.1243, 0.4202, 0.1404, 0.4367, 0.4112, 0.4367, 0.4112, 0.4202, 0.1404, 0.4367, 0.1243, 0.4825, 0.1243, 0.4089, 0.1404, 0.4089, 0.1243, 0.4825, 0.1404, 0.4089, 0.1404, 0.4825, 0.1404, 0.4825, 0.1404, 0.4089, 0.4112, 0.4089, 0.1404, 0.4825, 0.4112, 0.4089, 0.4112, 0.4825, 0.4825, 0.5432, 0.4825, 0.4202, 0.4089, 0.4202, 0.4825, 0.5432, 0.4089, 0.4202, 0.4089, 0.5432, 0.4089, 0.4367, 0.4089, 0.4202, 0.4825, 0.4202, 0.4089, 0.4367, 0.4825, 0.4202, 0.4825, 0.4367, 0.4089, 0.5432, 0.4089, 0.4367, 0.4825, 0.4367, 0.4089, 0.5432, 0.4825, 0.4367, 0.4825, 0.5432, 0.4112, 0.4825, 0.4112, 0.4089, 0.1243, 0.4089, 0.4112, 0.4825, 0.1243, 0.4089, 0.1243, 0.4825, 0.1404, 0.4367, 0.1243, 0.4202, 0.4112, 0.4202, 0.1404, 0.4367, 0.4112, 0.4202, 0.4112, 0.4367, 0.1243, 0.5432, 0.1404, 0.4367, 0.1404, 0.5432, 0.1243, 0.5432, 0.1243, 0.4202, 0.1404, 0.4367, 0.1243, 0.5432, 0.1404, 0.4367, 0.1243, 0.4202, 0.1404, 0.5432, 0.1404, 0.4367, 0.1243, 0.5432, 0.4112, 0.4202, 0.1243, 0.4202, 0.1404, 0.4367, 0.4112, 0.4367, 0.4112, 0.4202, 0.1404, 0.4367, 0.1243, 0.6439, 0.1243, 0.5703, 0.1404, 0.5703, 0.1243, 0.6439, 0.1404, 0.5703, 0.1404, 0.6439, 0.1404, 0.6439, 0.1404, 0.5703, 0.4112, 0.5703, 0.1404, 0.6439, 0.4112, 0.5703, 0.4112, 0.6439, 0.6439, 0.5432, 0.6439, 0.4202, 0.5703, 0.4202, 0.6439, 0.5432, 0.5703, 0.4202, 0.5703, 0.5432, 0.5703, 0.4367, 0.5703, 0.4202, 0.6439, 0.4202, 0.5703, 0.4367, 0.6439, 0.4202, 0.6439, 0.4367, 0.5703, 0.5432, 0.5703, 0.4367, 0.6439, 0.4367, 0.5703, 0.5432, 0.6439, 0.4367, 0.6439, 0.5432, 0.4112, 0.6439, 0.4112, 0.5703, 0.1243, 0.5703, 0.4112, 0.6439, 0.1243, 0.5703, 0.1243, 0.6439, 0.1404, 0.4367, 0.1243, 0.4202, 0.4112, 0.4202, 0.1404, 0.4367, 0.4112, 0.4202, 0.4112, 0.4367, 0.1243, 0.5432, 0.1404, 0.4367, 0.1404, 0.5432, 0.1243, 0.5432, 0.1243, 0.4202, 0.1404, 0.4367, 0.1243, 0.5432, 0.1404, 0.4367, 0.1243, 0.4202, 0.1404, 0.5432, 0.1404, 0.4367, 0.1243, 0.5432, 0.4112, 0.4202, 0.1243, 0.4202, 0.1404, 0.4367, 0.4112, 0.4367, 0.4112, 0.4202, 0.1404, 0.4367, 0.1243, 0.8053, 0.1243, 0.7317, 0.1404, 0.7317, 0.1243, 0.8053, 0.1404, 0.7317, 0.1404, 0.8053, 0.1404, 0.8053, 0.1404, 0.7317, 0.4112, 0.7317, 0.1404, 0.8053, 0.4112, 0.7317, 0.4112, 0.8053, 0.8053, 0.5432, 0.8053, 0.4202, 0.7317, 0.4202, 0.8053, 0.5432, 0.7317, 0.4202, 0.7317, 0.5432, 0.7317, 0.4367, 0.7317, 0.4202, 0.8053, 0.4202, 0.7317, 0.4367, 0.8053, 0.4202, 0.8053, 0.4367, 0.7317, 0.5432, 0.7317, 0.4367, 0.8053, 0.4367, 0.7317, 0.5432, 0.8053, 0.4367, 0.8053, 0.5432, 0.4112, 0.8053, 0.4112, 0.7317, 0.1243, 0.7317, 0.4112, 0.8053, 0.1243, 0.7317, 0.1243, 0.8053, -0.03813, 0.4367, -0.05427, 0.4202, 0.2327, 0.4202, -0.03813, 0.4367, 0.2327, 0.4202, 0.2327, 0.4367, -0.05427, 0.5432, -0.03813, 0.4367, -0.03813, 0.5432, -0.05427, 0.5432, -0.05427, 0.4202, -0.03813, 0.4367, -0.05427, 0.5432, -0.03813, 0.4367, -0.05427, 0.4202, -0.03813, 0.5432, -0.03813, 0.4367, -0.05427, 0.5432, 0.2327, 0.4202, -0.05427, 0.4202, -0.03813, 0.4367, 0.2327, 0.4367, 0.2327, 0.4202, -0.03813, 0.4367, 0.5862, -0.03813, 0.6598, -0.05427, 0.6598, -0.03813, 0.5862, -0.03813, 0.5862, -0.05427, 0.6598, -0.05427, 0.5862, 0.2327, 0.6598, -0.03813, 0.6598, 0.2327, 0.5862, 0.2327, 0.5862, -0.03813, 0.6598, -0.03813, 0.5862, 0.5432, 0.5862, 0.4202, 0.6598, 0.4202, 0.5862, 0.5432, 0.6598, 0.4202, 0.6598, 0.5432, 0.6598, 0.4367, 0.6598, 0.4202, 0.5862, 0.4202, 0.6598, 0.4367, 0.5862, 0.4202, 0.5862, 0.4367, 0.6598, 0.5432, 0.6598, 0.4367, 0.5862, 0.4367, 0.6598, 0.5432, 0.5862, 0.4367, 0.5862, 0.5432, 0.6598, 0.2327, 0.5862, -0.05427, 0.5862, 0.2327, 0.6598, 0.2327, 0.6598, -0.05427, 0.5862, -0.05427, -0.03813, 0.4367, -0.05427, 0.4202, 0.2327, 0.4202, -0.03813, 0.4367, 0.2327, 0.4202, 0.2327, 0.4367, -0.05427, 0.5432, -0.03813, 0.4367, -0.03813, 0.5432, -0.05427, 0.5432, -0.05427, 0.4202, -0.03813, 0.4367, -0.05427, 0.5432, -0.03813, 0.4367, -0.05427, 0.4202, -0.03813, 0.5432, -0.03813, 0.4367, -0.05427, 0.5432, 0.2327, 0.4202, -0.05427, 0.4202, -0.03813, 0.4367, 0.2327, 0.4367, 0.2327, 0.4202, -0.03813, 0.4367, 0.4248, -0.03813, 0.4984, -0.05427, 0.4984, -0.03813, 0.4248, -0.03813, 0.4248, -0.05427, 0.4984, -0.05427, 0.4248, 0.2327, 0.4984, -0.03813, 0.4984, 0.2327, 0.4248, 0.2327, 0.4248, -0.03813, 0.4984, -0.03813, 0.4248, 0.5432, 0.4248, 0.4202, 0.4984, 0.4202, 0.4248, 0.5432, 0.4984, 0.4202, 0.4984, 0.5432, 0.4984, 0.4367, 0.4984, 0.4202, 0.4248, 0.4202, 0.4984, 0.4367, 0.4248, 0.4202, 0.4248, 0.4367, 0.4984, 0.5432, 0.4984, 0.4367, 0.4248, 0.4367, 0.4984, 0.5432, 0.4248, 0.4367, 0.4248, 0.5432, 0.4984, 0.2327, 0.4248, -0.05427, 0.4248, 0.2327, 0.4984, 0.2327, 0.4984, -0.05427, 0.4248, -0.05427, 0.9296, 0.4367, 0.9457, 0.4202, 0.6588, 0.4202, 0.9296, 0.4367, 0.6588, 0.4202, 0.6588, 0.4367, 0.9457, 0.5432, 0.9296, 0.4367, 0.9296, 0.5432, 0.9457, 0.5432, 0.9457, 0.4202, 0.9296, 0.4367, 0.9457, 0.5432, 0.9296, 0.4367, 0.9457, 0.4202, 0.9296, 0.5432, 0.9296, 0.4367, 0.9457, 0.5432, 0.6588, 0.4202, 0.9457, 0.4202, 0.9296, 0.4367, 0.6588, 0.4367, 0.6588, 0.4202, 0.9296, 0.4367, 0.4248, 0.9457, 0.4248, 0.9296, 0.4984, 0.9296, 0.4248, 0.9457, 0.4984, 0.9296, 0.4984, 0.9457, 0.4248, 0.9296, 0.4248, 0.6588, 0.4984, 0.6588, 0.4248, 0.9296, 0.4984, 0.6588, 0.4984, 0.9296, 0.4984, 0.5432, 0.4984, 0.4202, 0.4248, 0.4202, 0.4984, 0.5432, 0.4248, 0.4202, 0.4248, 0.5432, 0.4248, 0.4367, 0.4248, 0.4202, 0.4984, 0.4202, 0.4248, 0.4367, 0.4984, 0.4202, 0.4984, 0.4367, 0.4248, 0.5432, 0.4248, 0.4367, 0.4984, 0.4367, 0.4248, 0.5432, 0.4984, 0.4367, 0.4984, 0.5432, 0.4984, 0.9457, 0.4984, 0.6588, 0.4248, 0.6588, 0.4984, 0.9457, 0.4248, 0.6588, 0.4248, 0.9457, 0.9296, 0.4367, 0.9457, 0.4202, 0.6588, 0.4202, 0.9296, 0.4367, 0.6588, 0.4202, 0.6588, 0.4367, 0.9457, 0.5432, 0.9296, 0.4367, 0.9296, 0.5432, 0.9457, 0.5432, 0.9457, 0.4202, 0.9296, 0.4367, 0.9457, 0.5432, 0.9296, 0.4367, 0.9457, 0.4202, 0.9296, 0.5432, 0.9296, 0.4367, 0.9457, 0.5432, 0.6588, 0.4202, 0.9457, 0.4202, 0.9296, 0.4367, 0.6588, 0.4367, 0.6588, 0.4202, 0.9296, 0.4367, 0.5862, 0.9457, 0.5862, 0.9296, 0.6598, 0.9296, 0.5862, 0.9457, 0.6598, 0.9296, 0.6598, 0.9457, 0.5862, 0.9296, 0.5862, 0.6588, 0.6598, 0.6588, 0.5862, 0.9296, 0.6598, 0.6588, 0.6598, 0.9296, 0.6598, 0.5432, 0.6598, 0.4202, 0.5862, 0.4202, 0.6598, 0.5432, 0.5862, 0.4202, 0.5862, 0.5432, 0.5862, 0.4367, 0.5862, 0.4202, 0.6598, 0.4202, 0.5862, 0.4367, 0.6598, 0.4202, 0.6598, 0.4367, 0.5862, 0.5432, 0.5862, 0.4367, 0.6598, 0.4367, 0.5862, 0.5432, 0.6598, 0.4367, 0.6598, 0.5432, 0.6598, 0.9457, 0.6598, 0.6588, 0.5862, 0.6588, 0.6598, 0.9457, 0.5862, 0.6588, 0.5862, 0.9457, 0.2143, 0.8273, 0.2183, 0.837, 0.2247, 0.8453, 0.233, 0.8517, 0.2427, 0.8557, 0.2531, 0.8571, 0.2635, 0.8557, 0.2731, 0.8517, 0.2815, 0.8453, 0.2879, 0.837, 0.2919, 0.8273, 0.2932, 0.8169, 0.2919, 0.8065, 0.2879, 0.7969, 0.2815, 0.7885, 0.2731, 0.7821, 0.2635, 0.7781, 0.2531, 0.7768, 0.2427, 0.7781, 0.233, 0.7821, 0.2247, 0.7885, 0.2183, 0.7969, 0.2143, 0.8065, 0.213, 0.8169])
me_shape_9_indexedfaceset.materials.append(mat_plastic_chip)
me_shape_9_indexedfaceset.materials.append(mat_white_markings)
me_shape_9_indexedfaceset.materials.append(mat_metal_pins)
me_shape_9_indexedfaceset.update()
me_shape_9_indexedfaceset.normals_split_custom_set([tuple(v) for v in zip(*[iter([0.0, 0.0, 1.0, 0.0, 0.0, 1.0, 0.0, 0.0, 1.0, 0.0, 0.0, 1.0, 0.0, 0.0, 1.0, 0.0, 0.0, 1.0, -0.9932, -0.1166, 0.0, -0.9932, -0.1166, 0.0, -0.9932, -0.1166, 0.0, -0.9932, -0.1166, 0.0, -0.9932, -0.1166, 0.0, -0.9932, -0.1166, 0.0, -0.9239, -0.3827, 0.0, -0.9239, -0.3827, 0.0, -0.9239, -0.3827, 0.0, -0.9239, -0.3827, 0.0, -0.9239, -0.3827, 0.0, -0.9239, -0.3827, 0.0, -0.7934, -0.6088, 0.0, -0.7934, -0.6088, 0.0, -0.7934, -0.6088, 0.0, -0.7934, -0.6088, 0.0, -0.7934, -0.6088, 0.0, -0.7934, -0.6088, 0.0, -0.6088, -0.7934, 0.0, -0.6088, -0.7934, 0.0, -0.6088, -0.7934, 0.0, -0.6088, -0.7934, 0.0, -0.6088, -0.7934, 0.0, -0.6088, -0.7934, 0.0, -0.3827, -0.9239, 0.0, -0.3827, -0.9239, 0.0, -0.3827, -0.9239, 0.0, -0.3827, -0.9239, 0.0, -0.3827, -0.9239, 0.0, -0.3827, -0.9239, 0.0, -0.1305, -0.9914, 0.0, -0.1305, -0.9914, 0.0, -0.1305, -0.9914, 0.0, -0.1305, -0.9914, 0.0, -0.1305, -0.9914, 0.0, -0.1305, -0.9914, 0.0, 0.1305, -0.9914, 0.0, 0.1305, -0.9914, 0.0, 0.1305, -0.9914, 0.0, 0.1305, -0.9914, 0.0, 0.1305, -0.9914, 0.0, 0.1305, -0.9914, 0.0, 0.3827, -0.9239, 0.0, 0.3827, -0.9239, 0.0, 0.3827, -0.9239, 0.0, 0.3827, -0.9239, 0.0, 0.3827, -0.9239, 0.0, 0.3827, -0.9239, 0.0, 0.6088, -0.7934, 0.0, 0.6088, -0.7934, 0.0, 0.6088, -0.7934, 0.0, 0.6088, -0.7934, 0.0, 0.6088, -0.7934, 0.0, 0.6088, -0.7934, 0.0, 0.7934, -0.6088, 0.0, 0.7934, -0.6088, 0.0, 0.7934, -0.6088, 0.0, 0.7934, -0.6088, 0.0, 0.7934, -0.6088, 0.0, 0.7934, -0.6088, 0.0, 0.9239, -0.3827, 0.0, 0.9239, -0.3827, 0.0, 0.9239, -0.3827, 0.0, 0.9239, -0.3827, 0.0, 0.9239, -0.3827, 0.0, 0.9239, -0.3827, 0.0, 0.9914, -0.1305, 0.0, 0.9914, -0.1305, 0.0, 0.9914, -0.1305, 0.0, 0.9914, -0.1305, 0.0, 0.9914, -0.1305, 0.0, 0.9914, -0.1305, 0.0, 0.9914, 0.1305, 0.0, 0.9914, 0.1305, 0.0, 0.9914, 0.1305, 0.0, 0.9914, 0.1305, 0.0, 0.9914, 0.1305, 0.0, 0.9914, 0.1305, 0.0, 0.9239, 0.3827, 0.0, 0.9239, 0.3827, 0.0, 0.9239, 0.3827, 0.0, 0.9239, 0.3827, 0.0, 0.9239, 0.3827, 0.0, 0.9239, 0.3827, 0.0, 0.7934, 0.6088, 0.0, 0.7934, 0.6088, 0.0, 0.7934, 0.6088, 0.0, 0.7934, 0.6088, 0.0, 0.7934, 0.6088, 0.0, 0.7934, 0.6088, 0.0, 0.6088, 0.7934, 0.0, 0.6088, 0.7934, 0.0, 0.6088, 0.7934, 0.0, 0.6088, 0.7934, 0.0, 0.6088, 0.7934, 0.0, 0.6088, 0.7934, 0.0, 0.3827, 0.9239, 0.0, 0.3827, 0.9239, 0.0, 0.3827, 0.9239, 0.0, 0.3827, 0.9239, 0.0, 0.3827, 0.9239, 0.0, 0.3827, 0.9239, 0.0, 0.1305, 0.9914, 0.0, 0.1305, 0.9914, 0.0, 0.1305, 0.9914, 0.0, 0.1305, 0.9914, 0.0, 0.1305, 0.9914, 0.0, 0.1305, 0.9914, 0.0, -0.1305, 0.9914, 0.0, -0.1305, 0.9914, 0.0, -0.1305, 0.9914, 0.0, -0.1305, 0.9914, 0.0, -0.1305, 0.9914, 0.0, -0.1305, 0.9914, 0.0, -0.3827, 0.9239, 0.0, -0.3827, 0.9239, 0.0, -0.3827, 0.9239, 0.0, -0.3827, 0.9239, 0.0, -0.3827, 0.9239, 0.0, -0.3827, 0.9239, 0.0, -0.6088, 0.7934, 0.0, -0.6088, 0.7934, 0.0, -0.6088, 0.7934, 0.0, -0.6088, 0.7934, 0.0, -0.6088, 0.7934, 0.0, -0.6088, 0.7934, 0.0, -0.7934, 0.6088, 0.0, -0.7934, 0.6088, 0.0, -0.7934, 0.6088, 0.0, -0.7934, 0.6088, 0.0, -0.7934, 0.6088, 0.0, -0.7934, 0.6088, 0.0, -0.9239, 0.3827, 0.0, -0.9239, 0.3827, 0.0, -0.9239, 0.3827, 0.0, -0.9239, 0.3827, 0.0, -0.9239, 0.3827, 0.0, -0.9239, 0.3827, 0.0, -0.9932, 0.1166, 0.0, -0.9932, 0.1166, 0.0, -0.9932, 0.1166, 0.0, -0.9932, 0.1166, 0.0, -0.9932, 0.1166, 0.0, -0.9932, 0.1166, 0.0, -3.873e-08, 0.0, 1.0, -3.873e-08, 0.0, 1.0, -3.873e-08, 0.0, 1.0, -3.873e-08, 0.0, 1.0, -3.873e-08, 0.0, 1.0, -3.873e-08, 0.0, 1.0, -3.873e-08, 0.0, 1.0, -3.873e-08, 0.0, 1.0, -3.873e-08, 0.0, 1.0, -3.873e-08, 0.0, 1.0, -3.873e-08, 0.0, 1.0, -3.873e-08, 0.0, 1.0, -3.873e-08, 0.0, 1.0, -3.873e-08, 0.0, 1.0, -3.873e-08, 0.0, 1.0, -3.873e-08, 0.0, 1.0, -3.873e-08, 0.0, 1.0, -3.873e-08, 0.0, 1.0, -3.873e-08, 0.0, 1.0, -3.873e-08, 0.0, 1.0, -3.873e-08, 0.0, 1.0, -3.873e-08, 0.0, 1.0, -3.873e-08, 0.0, 1.0, -3.873e-08, 0.0, 1.0, 0.0, -1.0, 0.0, 0.0, -1.0, 0.0, 0.0, -1.0, 0.0, 0.0, -1.0, 0.0, 0.0, -1.0, 0.0, 0.0, -1.0, 0.0, 1.0, 0.0, 0.0, 1.0, 0.0, 0.0, 1.0, 0.0, 0.0, 1.0, 0.0, 0.0, 1.0, 0.0, 0.0, 1.0, 0.0, 0.0, 0.0, 1.0, 0.0, 0.0, 1.0, 0.0, 0.0, 1.0, 0.0, 0.0, 1.0, 0.0, 0.0, 1.0, 0.0, 0.0, 1.0, 0.0, -1.0, 0.0, 0.0, -1.0, 0.0, 0.0, -1.0, 0.0, 0.0, -1.0, 0.0, 0.0, -1.0, 0.0, 0.0, -1.0, 0.0, 0.0, 0.0, 0.0, -1.0, 0.0, 0.0, -1.0, 0.0, 0.0, -1.0, 0.0, 0.0, -1.0, 0.0, 0.0, -1.0, 0.0, 0.0, -1.0, 0.0, 1.0, 0.0, 0.0, 1.0, 0.0, 0.0, 1.0, 0.0, 0.0, 1.0, 0.0, 0.0, 1.0, 0.0, 0.0, 1.0, 0.0, 0.0, 1.0, 0.0, 0.0, 1.0, 0.0, 0.0, 1.0, 0.0, 0.0, 1.0, 0.0, 0.0, 1.0, 0.0, 0.0, 1.0, 0.0, 0.0, -1.0, 0.0, 0.0, -1.0, -7.97e-08, 0.0, -1.0, -8.32e-08, 0.0, -1.0, 0.0, 0.0, -1.0, -7.97e-08, 0.0, -1.0, 0.0, 0.0, -1.0, -6.35e-09, 0.0, -1.0, -8.32e-08, 0.0, -1.0, -7.97e-08, 0.0, -1.0, 0.0, 0.0, -1.0, -6.35e-09, 0.0, -1.0, -7.97e-08, 0.0, 0.0, 1.0, 0.0, 0.0, 1.0, 0.0, 0.0, 1.0, 0.0, 0.0, 1.0, 0.0, 0.0, 1.0, 0.0, 0.0, 1.0, 0.0, 0.0, 1.0, 0.0, 0.0, 1.0, 0.0, 0.0, 1.0, 0.0, 0.0, 1.0, 0.0, 0.0, 1.0, 0.0, 0.0, 1.0, 1.0, 0.0, 0.0, 1.0, 0.0, 0.0, 1.0, 0.0, 0.0, 1.0, 0.0, 0.0, 1.0, 0.0, 0.0, 1.0, 0.0, 0.0, -1.0, 0.0, 0.0, -1.0, 0.0, 0.0, -1.0, 0.0, 0.0, -1.0, 0.0, 0.0, -1.0, 0.0, 0.0, -1.0, 0.0, 0.0, -1.0, 0.0, 0.0, -1.0, 0.0, 0.0, -1.0, 0.0, 0.0, -1.0, 0.0, 0.0, -1.0, 0.0, 0.0, -1.0, 0.0, 0.0, 0.0, 0.0, -1.0, 0.0, 0.0, -1.0, 0.0, 0.0, -1.0, 0.0, 0.0, -1.0, 0.0, 0.0, -1.0, 0.0, 0.0, -1.0, 0.0, 1.0, 0.0, 0.0, 1.0, 0.0, 0.0, 1.0, 0.0, 0.0, 1.0, 0.0, 0.0, 1.0, 0.0, 0.0, 1.0, 0.0, 0.0, 1.0, 0.0, 0.0, 1.0, 0.0, 0.0, 1.0, 0.0, 0.0, 1.0, 0.0, 0.0, 1.0, 0.0, 0.0, 1.0, 0.0, 0.0, -1.0, 0.0, 0.0, -1.0, -7.97e-08, 0.0, -1.0, -8.32e-08, 0.0, -1.0, 0.0, 0.0, -1.0, -7.97e-08, 0.0, -1.0, 0.0, 0.0, -1.0, -6.35e-09, 0.0, -1.0, -8.32e-08, 0.0, -1.0, -7.97e-08, 0.0, -1.0, 0.0, 0.0, -1.0, -6.35e-09, 0.0, -1.0, -7.97e-08, 0.0, 0.0, 1.0, 0.0, 0.0, 1.0, 0.0, 0.0, 1.0, 0.0, 0.0, 1.0, 0.0, 0.0, 1.0, 0.0, 0.0, 1.0, 0.0, 0.0, 1.0, 0.0, 0.0, 1.0, 0.0, 0.0, 1.0, 0.0, 0.0, 1.0, 0.0, 0.0, 1.0, 0.0, 0.0, 1.0, 1.0, 0.0, 0.0, 1.0, 0.0, 0.0, 1.0, 0.0, 0.0, 1.0, 0.0, 0.0, 1.0, 0.0, 0.0, 1.0, 0.0, 0.0, -1.0, 0.0, 0.0, -1.0, 0.0, 0.0, -1.0, 0.0, 0.0, -1.0, 0.0, 0.0, -1.0, 0.0, 0.0, -1.0, 0.0, 0.0, -1.0, 0.0, 0.0, -1.0, 0.0, 0.0, -1.0, 0.0, 0.0, -1.0, 0.0, 0.0, -1.0, 0.0, 0.0, -1.0, 0.0, 0.0, 0.0, 0.0, -1.0, 0.0, 0.0, -1.0, 0.0, 0.0, -1.0, 0.0, 0.0, -1.0, 0.0, 0.0, -1.0, 0.0, 0.0, -1.0, 0.0, 1.0, 0.0, 0.0, 1.0, 0.0, 0.0, 1.0, 0.0, 0.0, 1.0, 0.0, 0.0, 1.0, 0.0, 0.0, 1.0, 0.0, 0.0, 1.0, 0.0, 0.0, 1.0, 0.0, 0.0, 1.0, 0.0, 0.0, 1.0, 0.0, 0.0, 1.0, 0.0, 0.0, 1.0, 0.0, 0.0, -1.0, 0.0, 0.0, -1.0, -4.981e-08, 0.0, -1.0, -5.2e-08, 0.0, -1.0, 0.0, 0.0, -1.0, -4.981e-08, 0.0, -1.0, 0.0, 0.0, -1.0, -3.969e-09, 0.0, -1.0, -5.2e-08, 0.0, -1.0, -4.981e-08, 0.0, -1.0, 0.0, 0.0, -1.0, -3.969e-09, 0.0, -1.0, -4.981e-08, 0.0, 0.0, 1.0, 0.0, 0.0, 1.0, 0.0, 0.0, 1.0, 0.0, 0.0, 1.0, 0.0, 0.0, 1.0, 0.0, 0.0, 1.0, 0.0, 0.0, 1.0, 0.0, 0.0, 1.0, 0.0, 0.0, 1.0, 0.0, 0.0, 1.0, 0.0, 0.0, 1.0, 0.0, 0.0, 1.0, 1.0, 0.0, 0.0, 1.0, 0.0, 0.0, 1.0, 0.0, 0.0, 1.0, 0.0, 0.0, 1.0, 0.0, 0.0, 1.0, 0.0, 0.0, -1.0, 0.0, 0.0, -1.0, 0.0, 0.0, -1.0, 0.0, 0.0, -1.0, 0.0, 0.0, -1.0, 0.0, 0.0, -1.0, 0.0, 0.0, -1.0, 0.0, 0.0, -1.0, 0.0, 0.0, -1.0, 0.0, 0.0, -1.0, 0.0, 0.0, -1.0, 0.0, 0.0, -1.0, 0.0, 0.0, 0.0, 0.0, -1.0, 0.0, 0.0, -1.0, 0.0, 0.0, -1.0, 0.0, 0.0, -1.0, 0.0, 0.0, -1.0, 0.0, 0.0, -1.0, 0.0, 1.0, 0.0, 0.0, 1.0, 0.0, 0.0, 1.0, 0.0, 0.0, 1.0, 0.0, 0.0, 1.0, 0.0, 0.0, 1.0, 0.0, 0.0, 1.0, 0.0, 0.0, 1.0, 0.0, 0.0, 1.0, 0.0, 0.0, 1.0, 0.0, 0.0, 1.0, 0.0, 0.0, 1.0, 0.0, 0.0, -1.0, 0.0, 0.0, -1.0, -7.97e-08, 0.0, -1.0, -8.32e-08, 0.0, -1.0, 0.0, 0.0, -1.0, -7.97e-08, 0.0, -1.0, 0.0, 0.0, -1.0, -6.35e-09, 0.0, -1.0, -8.32e-08, 0.0, -1.0, -7.97e-08, 0.0, -1.0, 0.0, 0.0, -1.0, -6.35e-09, 0.0, -1.0, -7.97e-08, 0.0, 0.0, 1.0, 0.0, 0.0, 1.0, 0.0, 0.0, 1.0, 0.0, 0.0, 1.0, 0.0, 0.0, 1.0, 0.0, 0.0, 1.0, 0.0, 0.0, 1.0, 0.0, 0.0, 1.0, 0.0, 0.0, 1.0, 0.0, 0.0, 1.0, 0.0, 0.0, 1.0, 0.0, 0.0, 1.0, 1.0, 0.0, 0.0, 1.0, 0.0, 0.0, 1.0, 0.0, 0.0, 1.0, 0.0, 0.0, 1.0, 0.0, 0.0, 1.0, 0.0, 0.0, -1.0, 0.0, 0.0, -1.0, 0.0, 0.0, -1.0, 0.0, 0.0, -1.0, 0.0, 0.0, -1.0, 0.0, 0.0, -1.0, 0.0, 0.0, -1.0, 0.0, 0.0, -1.0, 0.0, 0.0, -1.0, 0.0, 0.0, -1.0, 0.0, 0.0, -1.0, 0.0, 0.0, -1.0, 0.0, 0.0, 0.0, 0.0, -1.0, 0.0, 0.0, -1.0, 0.0, 0.0, -1.0, 0.0, 0.0, -1.0, 0.0, 0.0, -1.0, 0.0, 0.0, -1.0, 0.0, 1.0, 0.0, 0.0, 1.0, 0.0, 0.0, 1.0, 0.0, 0.0, 1.0, 0.0, 0.0, 1.0, 0.0, 0.0, 1.0, 0.0, 0.0, 1.0, 0.0, 0.0, 1.0, 0.0, 0.0, 1.0, 0.0, 0.0, 1.0, 0.0, 0.0, 1.0, 0.0, 0.0, 1.0, 0.0, 0.0, -1.0, 0.0, 0.0, -1.0, 0.0, 0.0, -1.0, 0.0, 0.0, -1.0, 0.0, 0.0, -1.0, 0.0, 0.0, -1.0, 0.0, 0.0, -1.0, 0.0, 0.0, -1.0, 0.0, 0.0, -1.0, 0.0, 0.0, -1.0, 0.0, 0.0, -1.0, 0.0, 0.0, -1.0, 0.0, 0.0, 0.0, 1.0, 0.0, 0.0, 1.0, 0.0, 0.0, 1.0, 0.0, 0.0, 1.0, 0.0, 0.0, 1.0, 0.0, 0.0, 1.0, 0.0, 0.0, 1.0, 0.0, 0.0, 1.0, 0.0, 0.0, 1.0, 0.0, 0.0, 1.0, 0.0, 0.0, 1.0, 0.0, 0.0, 1.0, 1.0, 0.0, 0.0, 1.0, 0.0, 0.0, 1.0, 0.0, 0.0, 1.0, 0.0, 0.0, 1.0, 0.0, 0.0, 1.0, 0.0, 0.0, -1.0, 0.0, 0.0, -1.0, 0.0, 0.0, -1.0, 0.0, 0.0, -1.0, 0.0, 0.0, -1.0, 0.0, 0.0, -1.0, 0.0, 0.0, -1.0, 0.0, 0.0, -1.0, 0.0, 0.0, -1.0, 0.0, 0.0, -1.0, 0.0, 0.0, -1.0, 0.0, 0.0, -1.0, 0.0, 0.0, 0.0, 0.0, -1.0, 0.0, 0.0, -1.0, 0.0, 0.0, -1.0, 0.0, 0.0, -1.0, 0.0, 0.0, -1.0, 0.0, 0.0, -1.0, 0.0, -1.0, 0.0, 0.0, -1.0, 0.0, 0.0, -1.0, 0.0, 0.0, -1.0, 0.0, 0.0, -1.0, 0.0, 0.0, -1.0, 0.0, 0.0, -1.0, 0.0, 0.0, -1.0, 0.0, 0.0, -1.0, 0.0, 0.0, -1.0, 0.0, 0.0, -1.0, 0.0, 0.0, -1.0, 0.0, 0.0, 1.0, 0.0, 0.0, 1.0, -7.97e-08, 0.0, 1.0, -8.32e-08, 0.0, 1.0, 0.0, 0.0, 1.0, -7.97e-08, 0.0, 1.0, 0.0, 0.0, 1.0, -6.35e-09, 0.0, 1.0, -8.32e-08, 0.0, 1.0, -7.97e-08, 0.0, 1.0, 0.0, 0.0, 1.0, -6.35e-09, 0.0, 1.0, -7.97e-08, 0.0, 0.0, 1.0, 0.0, 0.0, 1.0, 0.0, 0.0, 1.0, 0.0, 0.0, 1.0, 0.0, 0.0, 1.0, 0.0, 0.0, 1.0, 0.0, 0.0, 1.0, 0.0, 0.0, 1.0, 0.0, 0.0, 1.0, 0.0, 0.0, 1.0, 0.0, 0.0, 1.0, 0.0, 0.0, 1.0, -1.0, 0.0, 0.0, -1.0, 0.0, 0.0, -1.0, 0.0, 0.0, -1.0, 0.0, 0.0, -1.0, 0.0, 0.0, -1.0, 0.0, 0.0, 1.0, 0.0, 0.0, 1.0, 0.0, 0.0, 1.0, 0.0, 0.0, 1.0, 0.0, 0.0, 1.0, 0.0, 0.0, 1.0, 0.0, 0.0, 1.0, 0.0, 0.0, 1.0, 0.0, 0.0, 1.0, 0.0, 0.0, 1.0, 0.0, 0.0, 1.0, 0.0, 0.0, 1.0, 0.0, 0.0, 0.0, 0.0, -1.0, 0.0, 0.0, -1.0, 0.0, 0.0, -1.0, 0.0, 0.0, -1.0, 0.0, 0.0, -1.0, 0.0, 0.0, -1.0, 0.0, -1.0, 0.0, 0.0, -1.0, 0.0, 0.0, -1.0, 0.0, 0.0, -1.0, 0.0, 0.0, -1.0, 0.0, 0.0, -1.0, 0.0, 0.0, -1.0, 0.0, 0.0, -1.0, 0.0, 0.0, -1.0, 0.0, 0.0, -1.0, 0.0, 0.0, -1.0, 0.0, 0.0, -1.0, 0.0, 0.0, 1.0, 0.0, 0.0, 1.0, -7.97e-08, 0.0, 1.0, -8.32e-08, 0.0, 1.0, 0.0, 0.0, 1.0, -7.97e-08, 0.0, 1.0, 0.0, 0.0, 1.0, -6.35e-09, 0.0, 1.0, -8.32e-08, 0.0, 1.0, -7.97e-08, 0.0, 1.0, 0.0, 0.0, 1.0, -6.35e-09, 0.0, 1.0, -7.97e-08, 0.0, 0.0, 1.0, 0.0, 0.0, 1.0, 0.0, 0.0, 1.0, 0.0, 0.0, 1.0, 0.0, 0.0, 1.0, 0.0, 0.0, 1.0, 0.0, 0.0, 1.0, 0.0, 0.0, 1.0, 0.0, 0.0, 1.0, 0.0, 0.0, 1.0, 0.0, 0.0, 1.0, 0.0, 0.0, 1.0, -1.0, 0.0, 0.0, -1.0, 0.0, 0.0, -1.0, 0.0, 0.0, -1.0, 0.0, 0.0, -1.0, 0.0, 0.0, -1.0, 0.0, 0.0, 1.0, 0.0, 0.0, 1.0, 0.0, 0.0, 1.0, 0.0, 0.0, 1.0, 0.0, 0.0, 1.0, 0.0, 0.0, 1.0, 0.0, 0.0, 1.0, 0.0, 0.0, 1.0, 0.0, 0.0, 1.0, 0.0, 0.0, 1.0, 0.0, 0.0, 1.0, 0.0, 0.0, 1.0, 0.0, 0.0, 0.0, 0.0, -1.0, 0.0, 0.0, -1.0, 0.0, 0.0, -1.0, 0.0, 0.0, -1.0, 0.0, 0.0, -1.0, 0.0, 0.0, -1.0, 0.0, -1.0, 0.0, 0.0, -1.0, 0.0, 0.0, -1.0, 0.0, 0.0, -1.0, 0.0, 0.0, -1.0, 0.0, 0.0, -1.0, 0.0, 0.0, -1.0, 0.0, 0.0, -1.0, 0.0, 0.0, -1.0, 0.0, 0.0, -1.0, 0.0, 0.0, -1.0, 0.0, 0.0, -1.0, 0.0, 0.0, 1.0, 0.0, 0.0, 1.0, -4.981e-08, 0.0, 1.0, -5.2e-08, 0.0, 1.0, 0.0, 0.0, 1.0, -4.981e-08, 0.0, 1.0, 0.0, 0.0, 1.0, -3.969e-09, 0.0, 1.0, -5.2e-08, 0.0, 1.0, -4.981e-08, 0.0, 1.0, 0.0, 0.0, 1.0, -3.969e-09, 0.0, 1.0, -4.981e-08, 0.0, 0.0, 1.0, 0.0, 0.0, 1.0, 0.0, 0.0, 1.0, 0.0, 0.0, 1.0, 0.0, 0.0, 1.0, 0.0, 0.0, 1.0, 0.0, 0.0, 1.0, 0.0, 0.0, 1.0, 0.0, 0.0, 1.0, 0.0, 0.0, 1.0, 0.0, 0.0, 1.0, 0.0, 0.0, 1.0, -1.0, 0.0, 0.0, -1.0, 0.0, 0.0, -1.0, 0.0, 0.0, -1.0, 0.0, 0.0, -1.0, 0.0, 0.0, -1.0, 0.0, 0.0, 1.0, 0.0, 0.0, 1.0, 0.0, 0.0, 1.0, 0.0, 0.0, 1.0, 0.0, 0.0, 1.0, 0.0, 0.0, 1.0, 0.0, 0.0, 1.0, 0.0, 0.0, 1.0, 0.0, 0.0, 1.0, 0.0, 0.0, 1.0, 0.0, 0.0, 1.0, 0.0, 0.0, 1.0, 0.0, 0.0, 0.0, 0.0, -1.0, 0.0, 0.0, -1.0, 0.0, 0.0, -1.0, 0.0, 0.0, -1.0, 0.0, 0.0, -1.0, 0.0, 0.0, -1.0, 0.0, -1.0, 0.0, 0.0, -1.0, 0.0, 0.0, -1.0, 0.0, 0.0, -1.0, 0.0, 0.0, -1.0, 0.0, 0.0, -1.0, 0.0, 0.0, -1.0, 0.0, 0.0, -1.0, 0.0, 0.0, -1.0, 0.0, 0.0, -1.0, 0.0, 0.0, -1.0, 0.0, 0.0, -1.0, 0.0, 0.0, 1.0, 0.0, 0.0, 1.0, -7.97e-08, 0.0, 1.0, -8.32e-08, 0.0, 1.0, 0.0, 0.0, 1.0, -7.97e-08, 0.0, 1.0, 0.0, 0.0, 1.0, -6.35e-09, 0.0, 1.0, -8.32e-08, 0.0, 1.0, -7.97e-08, 0.0, 1.0, 0.0, 0.0, 1.0, -6.35e-09, 0.0, 1.0, -7.97e-08, 0.0, 0.0, 1.0, 0.0, 0.0, 1.0, 0.0, 0.0, 1.0, 0.0, 0.0, 1.0, 0.0, 0.0, 1.0, 0.0, 0.0, 1.0, 0.0, 0.0, 1.0, 0.0, 0.0, 1.0, 0.0, 0.0, 1.0, 0.0, 0.0, 1.0, 0.0, 0.0, 1.0, 0.0, 0.0, 1.0, -1.0, 0.0, 0.0, -1.0, 0.0, 0.0, -1.0, 0.0, 0.0, -1.0, 0.0, 0.0, -1.0, 0.0, 0.0, -1.0, 0.0, 0.0, 1.0, 0.0, 0.0, 1.0, 0.0, 0.0, 1.0, 0.0, 0.0, 1.0, 0.0, 0.0, 1.0, 0.0, 0.0, 1.0, 0.0, 0.0, 1.0, 0.0, 0.0, 1.0, 0.0, 0.0, 1.0, 0.0, 0.0, 1.0, 0.0, 0.0, 1.0, 0.0, 0.0, 1.0, 0.0, 0.0, 0.0, 0.0, -1.0, 0.0, 0.0, -1.0, 0.0, 0.0, -1.0, 0.0, 0.0, -1.0, 0.0, 0.0, -1.0, 0.0, 0.0, -1.0, 0.0, -1.0, 0.0, 0.0, -1.0, 0.0, 0.0, -1.0, 0.0, 0.0, -1.0, 0.0, 0.0, -1.0, 0.0, 0.0, -1.0, 0.0, 0.0, -1.0, 0.0, 0.0, -1.0, 0.0, 0.0, -1.0, 0.0, 0.0, -1.0, 0.0, 0.0, -1.0, 0.0, 0.0, -1.0, 0.0, 0.0, 1.0, 0.0, 0.0, 1.0, 0.0, 0.0, 1.0, 0.0, 0.0, 1.0, 0.0, 0.0, 1.0, 0.0, 0.0, 1.0, 0.0, 0.0, 1.0, 0.0, 0.0, 1.0, 0.0, 0.0, 1.0, 0.0, 0.0, 1.0, 0.0, 0.0, 1.0, 0.0, 0.0, 1.0, 0.0, 0.0, 0.0, 1.0, 0.0, 0.0, 1.0, 0.0, 0.0, 1.0, 0.0, 0.0, 1.0, 0.0, 0.0, 1.0, 0.0, 0.0, 1.0, 0.0, 0.0, 1.0, 0.0, 0.0, 1.0, 0.0, 0.0, 1.0, 0.0, 0.0, 1.0, 0.0, 0.0, 1.0, 0.0, 0.0, 1.0, -1.0, 0.0, 0.0, -1.0, 0.0, 0.0, -1.0, 0.0, 0.0, -1.0, 0.0, 0.0, -1.0, 0.0, 0.0, -1.0, 0.0, 0.0, 1.0, 0.0, 0.0, 1.0, 0.0, 0.0, 1.0, 0.0, 0.0, 1.0, 0.0, 0.0, 1.0, 0.0, 0.0, 1.0, 0.0, 0.0, 1.0, 0.0, 0.0, 1.0, 0.0, 0.0, 1.0, 0.0, 0.0, 1.0, 0.0, 0.0, 1.0, 0.0, 0.0, 1.0, 0.0, 0.0, 0.0, 0.0, -1.0, 0.0, 0.0, -1.0, 0.0, 0.0, -1.0, 0.0, 0.0, -1.0, 0.0, 0.0, -1.0, 0.0, 0.0, -1.0, 1.0, 1.839e-07, 0.0, 1.0, 1.931e-07, 0.0, 1.0, 0.0, 0.0, 1.0, 1.839e-07, 0.0, 1.0, 0.0, 0.0, 1.0, 0.0, 0.0, 1.0, 3.743e-08, 0.0, 1.0, 1.839e-07, 0.0, 1.0, 0.0, 0.0, 1.0, 3.743e-08, 0.0, 1.0, 1.931e-07, 0.0, 1.0, 1.839e-07, 0.0, -1.0, 0.0, 0.0, -1.0, 0.0, 0.0, -1.0, 0.0, 0.0, -1.0, 0.0, 0.0, -1.0, 0.0, 0.0, -1.0, 0.0, 0.0, -1.0, 0.0, 0.0, -1.0, 0.0, 0.0, -1.0, 0.0, 0.0, -1.0, 0.0, 0.0, -1.0, 0.0, 0.0, -1.0, 0.0, 0.0, 0.0, 0.0, 1.0, 0.0, 0.0, 1.0, 0.0, 0.0, 1.0, 0.0, 0.0, 1.0, 0.0, 0.0, 1.0, 0.0, 0.0, 1.0, 0.0, 0.0, 1.0, 0.0, 0.0, 1.0, 0.0, 0.0, 1.0, 0.0, 0.0, 1.0, 0.0, 0.0, 1.0, 0.0, 0.0, 1.0, 0.0, -1.0, 0.0, 0.0, -1.0, 0.0, 0.0, -1.0, 0.0, 0.0, -1.0, 0.0, 0.0, -1.0, 0.0, 0.0, -1.0, 0.0, 0.0, 1.0, 0.0, 0.0, 1.0, 0.0, 0.0, 1.0, 0.0, 0.0, 1.0, 0.0, 0.0, 1.0, 0.0, 0.0, 1.0, 0.0, 0.0, 1.0, 0.0, 0.0, 1.0, 0.0, 0.0, 1.0, 0.0, 0.0, 1.0, 0.0, 0.0, 1.0, 0.0, 0.0, 1.0, 0.0, 0.0, 0.0, -1.0, 0.0, 0.0, -1.0, 0.0, 0.0, -1.0, 0.0, 0.0, -1.0, 0.0, 0.0, -1.0, 0.0, 0.0, -1.0, 1.0, 0.0, 0.0, 1.0, 0.0, 0.0, 1.0, 0.0, 0.0, 1.0, 0.0, 0.0, 1.0, 0.0, 0.0, 1.0, 0.0, 0.0, 1.0, 0.0, 0.0, 1.0, 0.0, 0.0, 1.0, 0.0, 0.0, 1.0, 0.0, 0.0, 1.0, 0.0, 0.0, 1.0, 0.0, 0.0, -1.0, 3.743e-08, 0.0, -1.0, 1.839e-07, 0.0, -1.0, 1.931e-07, 0.0, -1.0, 0.0, 0.0, -1.0, 1.839e-07, 0.0, -1.0, 3.743e-08, 0.0, -1.0, 0.0, 0.0, -1.0, 1.931e-07, 0.0, -1.0, 1.839e-07, 0.0, -1.0, 0.0, 0.0, -1.0, 0.0, 0.0, -1.0, 1.839e-07, 0.0, 0.0, 0.0, 1.0, 0.0, 0.0, 1.0, 0.0, 0.0, 1.0, 0.0, 0.0, 1.0, 0.0, 0.0, 1.0, 0.0, 0.0, 1.0, 0.0, 0.0, 1.0, 0.0, 0.0, 1.0, 0.0, 0.0, 1.0, 0.0, 0.0, 1.0, 0.0, 0.0, 1.0, 0.0, 0.0, 1.0, 0.0, -1.0, 0.0, 0.0, -1.0, 0.0, 0.0, -1.0, 0.0, 0.0, -1.0, 0.0, 0.0, -1.0, 0.0, 0.0, -1.0, 0.0, 0.0, 1.0, 0.0, 0.0, 1.0, 0.0, 0.0, 1.0, 0.0, 0.0, 1.0, 0.0, 0.0, 1.0, 0.0, 0.0, 1.0, 0.0, 0.0, 1.0, 0.0, 0.0, 1.0, 0.0, 0.0, 1.0, 0.0, 0.0, 1.0, 0.0, 0.0, 1.0, 0.0, 0.0, 1.0, 0.0, 0.0, 0.0, -1.0, 0.0, 0.0, -1.0, 0.0, 0.0, -1.0, 0.0, 0.0, -1.0, 0.0, 0.0, -1.0, 0.0, 0.0, -1.0, -1.0, -1.839e-07, 0.0, -1.0, -1.931e-07, 0.0, -1.0, 0.0, 0.0, -1.0, -1.839e-07, 0.0, -1.0, 0.0, 0.0, -1.0, 0.0, 0.0, -1.0, -3.743e-08, 0.0, -1.0, -1.839e-07, 0.0, -1.0, 0.0, 0.0, -1.0, -3.743e-08, 0.0, -1.0, -1.931e-07, 0.0, -1.0, -1.839e-07, 0.0, 1.0, 0.0, 0.0, 1.0, 0.0, 0.0, 1.0, 0.0, 0.0, 1.0, 0.0, 0.0, 1.0, 0.0, 0.0, 1.0, 0.0, 0.0, 1.0, 0.0, 0.0, 1.0, 0.0, 0.0, 1.0, 0.0, 0.0, 1.0, 0.0, 0.0, 1.0, 0.0, 0.0, 1.0, 0.0, 0.0, 0.0, 0.0, 1.0, 0.0, 0.0, 1.0, 0.0, 0.0, 1.0, 0.0, 0.0, 1.0, 0.0, 0.0, 1.0, 0.0, 0.0, 1.0, 0.0, 0.0, 1.0, 0.0, 0.0, 1.0, 0.0, 0.0, 1.0, 0.0, 0.0, 1.0, 0.0, 0.0, 1.0, 0.0, 0.0, 1.0, 0.0, 1.0, 0.0, 0.0, 1.0, 0.0, 0.0, 1.0, 0.0, 0.0, 1.0, 0.0, 0.0, 1.0, 0.0, 0.0, 1.0, 0.0, 0.0, -1.0, 0.0, 0.0, -1.0, 0.0, 0.0, -1.0, 0.0, 0.0, -1.0, 0.0, 0.0, -1.0, 0.0, 0.0, -1.0, 0.0, 0.0, -1.0, 0.0, 0.0, -1.0, 0.0, 0.0, -1.0, 0.0, 0.0, -1.0, 0.0, 0.0, -1.0, 0.0, 0.0, -1.0, 0.0, 0.0, 0.0, -1.0, 0.0, 0.0, -1.0, 0.0, 0.0, -1.0, 0.0, 0.0, -1.0, 0.0, 0.0, -1.0, 0.0, 0.0, -1.0, -1.0, 0.0, 0.0, -1.0, 0.0, 0.0, -1.0, 0.0, 0.0, -1.0, 0.0, 0.0, -1.0, 0.0, 0.0, -1.0, 0.0, 0.0, -1.0, 0.0, 0.0, -1.0, 0.0, 0.0, -1.0, 0.0, 0.0, -1.0, 0.0, 0.0, -1.0, 0.0, 0.0, -1.0, 0.0, 0.0, 1.0, -3.743e-08, 0.0, 1.0, -1.839e-07, 0.0, 1.0, -1.931e-07, 0.0, 1.0, 0.0, 0.0, 1.0, -1.839e-07, 0.0, 1.0, -3.743e-08, 0.0, 1.0, 0.0, 0.0, 1.0, -1.931e-07, 0.0, 1.0, -1.839e-07, 0.0, 1.0, 0.0, 0.0, 1.0, 0.0, 0.0, 1.0, -1.839e-07, 0.0, 0.0, 0.0, 1.0, 0.0, 0.0, 1.0, 0.0, 0.0, 1.0, 0.0, 0.0, 1.0, 0.0, 0.0, 1.0, 0.0, 0.0, 1.0, 0.0, 0.0, 1.0, 0.0, 0.0, 1.0, 0.0, 0.0, 1.0, 0.0, 0.0, 1.0, 0.0, 0.0, 1.0, 0.0, 0.0, 1.0, 0.0, 1.0, 0.0, 0.0, 1.0, 0.0, 0.0, 1.0, 0.0, 0.0, 1.0, 0.0, 0.0, 1.0, 0.0, 0.0, 1.0, 0.0, 0.0, -1.0, 0.0, 0.0, -1.0, 0.0, 0.0, -1.0, 0.0, 0.0, -1.0, 0.0, 0.0, -1.0, 0.0, 0.0, -1.0, 0.0, 0.0, -1.0, 0.0, 0.0, -1.0, 0.0, 0.0, -1.0, 0.0, 0.0, -1.0, 0.0, 0.0, -1.0, 0.0, 0.0, -1.0, 0.0, 0.0, 0.0, -1.0, 0.0, 0.0, -1.0, 0.0, 0.0, -1.0, 0.0, 0.0, -1.0, 0.0, 0.0, -1.0, 0.0, 0.0, -1.0, 7.746e-08, 0.0, -1.0, 7.746e-08, 0.0, -1.0, 7.746e-08, 0.0, -1.0, 7.746e-08, 0.0, -1.0, 7.746e-08, 0.0, -1.0, 7.746e-08, 0.0, -1.0, 7.746e-08, 0.0, -1.0, 7.746e-08, 0.0, -1.0, 7.746e-08, 0.0, -1.0, 7.746e-08, 0.0, -1.0, 7.746e-08, 0.0, -1.0, 7.746e-08, 0.0, -1.0, 7.746e-08, 0.0, -1.0, 7.746e-08, 0.0, -1.0, 7.746e-08, 0.0, -1.0, 7.746e-08, 0.0, -1.0, 7.746e-08, 0.0, -1.0, 7.746e-08, 0.0, -1.0, 7.746e-08, 0.0, -1.0, 7.746e-08, 0.0, -1.0, 7.746e-08, 0.0, -1.0, 7.746e-08, 0.0, -1.0, 7.746e-08, 0.0, -1.0, 7.746e-08, 0.0, -1.0])] * 3)])

# ---- objects
ob_qfn_14_1ep_2_5x3mm_ep1_15x1_65mm_onsemi_mlp14a = bpy.data.objects.new('QFN-14-1EP_2.5x3mm_EP1.15x1.65mm_ONSemi_MLP14A', me_shape_9_indexedfaceset)

# ---- transforms, parenting, visibility, modifiers, constraints
ob_qfn_14_1ep_2_5x3mm_ep1_15x1_65mm_onsemi_mlp14a.location = (0.0, 0.0, 0.0)
_m = ob_qfn_14_1ep_2_5x3mm_ep1_15x1_65mm_onsemi_mlp14a.modifiers.new('Bevel', 'BEVEL')
_m.segments = 3

# ---- collection membership
col_collection.objects.link(ob_qfn_14_1ep_2_5x3mm_ep1_15x1_65mm_onsemi_mlp14a)

# ---- scene / render settings (as saved in the file)
scene.frame_start = 1; scene.frame_end = 250; scene.frame_set(1)
scene.render.engine = 'BLENDER_EEVEE_NEXT'
scene.cycles.sampling_pattern = 'TABULATED_SOBOL'
scene.cycles.use_light_tree = False
scene.eevee.ray_tracing_options.trace_max_roughness = 0.0
scene.view_settings.view_transform = 'Filmic'
bpy.context.view_layer.update()

# ---- added for rendering (the .blend has no active camera and no usable light): camera, sun
cam_auto = bpy.data.cameras.new('AutoCamera')
cam_auto.lens = 50.0
cam_auto.sensor_width = 36.0
cam_auto.clip_end = 1000.0
ob_auto_camera = bpy.data.objects.new('AutoCamera', cam_auto)
scene.collection.objects.link(ob_auto_camera)
ob_auto_camera.location = (3.81592, -4.5791, 3.47233)
ob_auto_camera.rotation_euler = (1.09748, -7.21219e-08, 0.694738)
scene.camera = ob_auto_camera
light_auto_sun = bpy.data.lights.new('AutoSun', 'SUN')
light_auto_sun.energy = 3.0
light_auto_sun.angle = 0.0523599
ob_auto_sun = bpy.data.objects.new('AutoSun', light_auto_sun)
scene.collection.objects.link(ob_auto_sun)
ob_auto_sun.rotation_euler = (0.872665, 0.174533, 0.523599)
bpy.context.view_layer.update()
